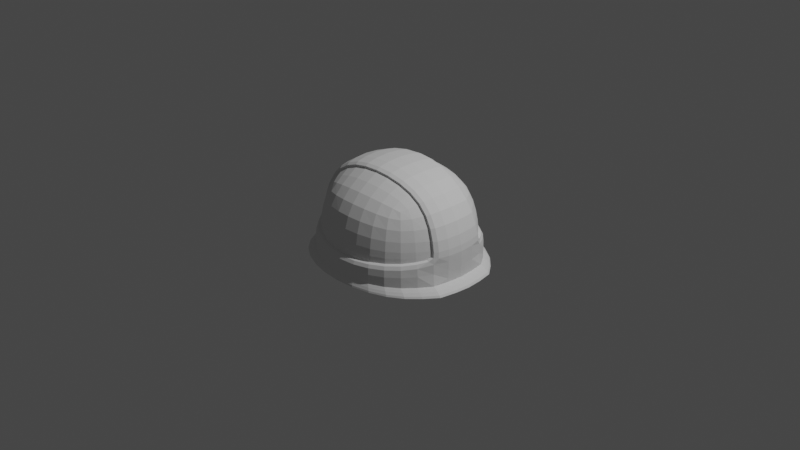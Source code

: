 # Source: hardhat.blend  (saved by Blender 3.1.7; exported with 4.5.12 LTS)
import bpy
from mathutils import Matrix  # noqa: F401  (used for matrix-valued properties, if any)

bpy.ops.wm.read_factory_settings(use_empty=True)
scene = bpy.context.scene
scene.name = 'Scene'

# ---- collections
col_collection = bpy.data.collections.new('Collection'); scene.collection.children.link(col_collection)

# ---- world
world_world = bpy.data.worlds.new('World'); scene.world = world_world
world_world.use_nodes = True; world_world.node_tree.nodes.clear()
_N = world_world.node_tree.nodes; _L = world_world.node_tree.links
n0 = _N.new('ShaderNodeOutputWorld'); n0.name = 'World Output'; n0.location = (300, 300)
n1 = _N.new('ShaderNodeBackground'); n1.name = 'Background'; n1.location = (10, 300)
n1.inputs[0].default_value = (0.05088, 0.05088, 0.05088, 1.0)
_L.new(n1.outputs[0], n0.inputs[0])
n0.is_active_output = True
world_world.color = (0.05088, 0.05088, 0.05088)
world_world.use_sun_shadow = False
world_world.sun_shadow_jitter_overblur = 0.0

# ---- cameras
cam_camera = bpy.data.cameras.new('Camera')
cam_camera.clip_end = 100.0
cam_camera.ortho_scale = 7.314

# ---- lights
light_light = bpy.data.lights.new('Light', 'POINT')
light_light.transmission_factor = 0.0
light_light.energy = 1000.0
light_light.shadow_soft_size = 0.1
light_light.shadow_maximum_resolution = 0.006
light_light.use_absolute_resolution = True

# ---- meshes
me_cube_001 = bpy.data.meshes.new('Cube.001')
me_cube_001.from_pydata([(-0.5, -0.5, 0.5), (-0.5, 0.5, 0.5), (0.5, -0.5, 0.5), (0.5, 0.5, 0.5), (-0.6124, -0.6124, -0.4155), (-0.6096, -0.6096, -1.863e-09), (-0.5729, -0.5729, 0.2966), (-0.5729, -0.2966, 0.5729), (0.6102, -0.6102, -0.1142), (-0.5729, 0.2966, 0.5729), (-0.5729, 0.5729, 0.2966), (-0.6096, 0.6096, -2.794e-09), (-0.6124, 0.6124, -0.4155), (-0.2966, 0.5729, 0.5729), (-5.588e-09, 0.6096, 0.6096), (0.2966, 0.5729, 0.5729), (0.5729, 0.5729, 0.2966), (0.6096, 0.6096, -2.794e-09), (0.6124, 0.6124, -0.4155), (0.5729, 0.2966, 0.5729), (0.5729, -0.2966, 0.5729), (0.5729, -0.2966, 0.5729), (0.5729, -0.5729, 0.2966), (0.6096, -0.6096, -2.794e-09), (0.6124, -0.6124, -0.4155), (0.2966, -0.5729, 0.5729), (-9.313e-10, -0.6096, 0.6096), (-0.2966, -0.5729, 0.5729), (-0.7792, -0.3379, -0.4155), (-0.7818, -0.3331, -5.588e-09), (-0.729, -0.3162, 0.3162), (-0.8357, 5.13e-10, -0.4155), (0.6102, -0.6102, -0.1142), (0.5729, 0.2966, 0.5729), (-0.7792, 0.3379, -0.4155), (-0.7818, 0.3331, 1.118e-08), (-0.729, 0.3162, 0.3162), (-0.3379, 0.7792, -0.4155), (-0.3331, 0.7818, -9.313e-09), (-0.3162, 0.729, 0.3162), (2.713e-08, 0.8357, -0.4155), (9.313e-09, 0.8395, 4.657e-09), (-5.588e-09, 0.7818, 0.3331), (0.3379, 0.7792, -0.4155), (0.3331, 0.7818, 7.451e-09), (0.3162, 0.729, 0.3162), (0.7792, 0.3379, -0.4155), (0.7818, 0.3331, -9.313e-09), (0.729, 0.3162, 0.3162), (0.8357, -3.134e-08, -0.4155), (0.6124, 0.6124, -0.3155), (0.6102, 0.6102, -0.1142), (0.7792, -0.3379, -0.4155), (0.7818, -0.3331, 7.451e-09), (0.729, -0.3162, 0.3162), (0.3379, -0.7792, -0.4155), (0.3331, -0.7818, -9.313e-09), (0.3162, -0.729, 0.3162), (-2.662e-08, -0.8357, -0.4155), (-9.313e-09, -0.8395, 4.657e-09), (5.588e-09, -0.7818, 0.3331), (-0.3379, -0.7792, -0.4155), (-0.3331, -0.7818, 7.451e-09), (-0.3162, -0.729, 0.3162), (0.3162, 0.3162, 0.729), (1.118e-08, 0.3331, 0.7818), (-0.3162, 0.3162, 0.729), (-0.6124, 0.6124, -0.3155), (-0.6102, 0.6102, -0.1142), (-0.5729, 0.2966, 0.5729), (0.3162, -0.3162, 0.729), (-1.676e-08, -0.3331, 0.7818), (-0.3162, -0.3162, 0.729), (-0.6102, -0.6102, -0.1142), (-0.6102, 0.6102, -0.1142), (0.6102, 0.6102, -0.1142), (0.6102, -0.6102, -0.1142), (-0.7813, -0.3342, -0.06902), (0.5729, -0.2966, 0.5729), (-0.7813, 0.3342, -0.06902), (-0.3342, 0.7813, -0.1462), (1.321e-08, 0.8387, -0.1688), (0.3342, 0.7813, -0.1462), (0.7813, 0.3342, -0.06902), (-0.5729, -0.2966, 0.5729), (0.7813, -0.3342, -0.06902), (0.3342, -0.7813, -0.1462), (-1.31e-08, -0.8387, -0.1688), (-0.3342, -0.7813, -0.1462), (-0.4423, -0.4423, 0.4423), (-0.4423, 0.4423, 0.4423), (0.4423, -0.4423, 0.4423), (0.4423, 0.4423, 0.4423), (-0.5417, -0.5416, -0.4163), (-0.5391, -0.5391, -0.008748), (-0.5058, -0.5058, 0.2651), (-0.5058, -0.2651, 0.5058), (-0.5389, -8.545e-09, 0.5389), (-0.5058, 0.2651, 0.5058), (-0.5058, 0.5058, 0.2651), (-0.5391, 0.5391, -0.008748), (-0.5417, 0.5416, -0.4163), (-0.2651, 0.5058, 0.5058), (-9.133e-09, 0.5389, 0.5389), (0.2651, 0.5058, 0.5058), (0.5058, 0.5058, 0.2651), (0.5391, 0.5391, -0.008749), (0.5417, 0.5416, -0.4163), (0.5058, 0.2651, 0.5058), (0.5389, -2.369e-09, 0.5389), (0.5058, -0.2651, 0.5058), (0.5058, -0.5058, 0.2651), (0.5391, -0.5391, -0.008748), (0.5417, -0.5416, -0.4163), (0.2651, -0.5058, 0.5058), (5.881e-10, -0.5389, 0.5389), (-0.2651, -0.5058, 0.5058), (-0.6857, -0.3026, -0.4155), (-0.6887, -0.2978, -0.008432), (-0.641, -0.2825, 0.2825), (-0.7357, 9.161e-09, -0.4146), (-0.7398, -1.368e-09, -0.008115), (-0.6884, 9.224e-10, 0.2975), (-0.6857, 0.3026, -0.4155), (-0.6887, 0.2978, -0.008432), (-0.641, 0.2825, 0.2825), (-0.3025, 0.6857, -0.4153), (-0.2977, 0.6887, -0.008523), (-0.2825, 0.641, 0.2825), (2.713e-08, 0.7357, -0.4141), (6.874e-09, 0.7399, -0.008365), (-7.09e-09, 0.6884, 0.2975), (0.3025, 0.6857, -0.4153), (0.2977, 0.6887, -0.008523), (0.2825, 0.641, 0.2825), (0.6857, 0.3026, -0.4155), (0.6887, 0.2978, -0.008432), (0.641, 0.2825, 0.2825), (0.7357, -3.807e-08, -0.4146), (0.7398, -1.304e-08, -0.008115), (0.6884, 4.086e-09, 0.2975), (0.6857, -0.3026, -0.4155), (0.6887, -0.2978, -0.008432), (0.641, -0.2825, 0.2825), (0.3025, -0.6857, -0.4153), (0.2977, -0.6887, -0.008523), (0.2825, -0.641, 0.2825), (-2.278e-08, -0.7357, -0.4141), (-6.874e-09, -0.7399, -0.008365), (8.593e-09, -0.6884, 0.2975), (-0.3025, -0.6857, -0.4153), (-0.2977, -0.6887, -0.008523), (-0.2825, -0.641, 0.2825), (0.2825, 0.2825, 0.641), (8.672e-09, 0.2975, 0.6884), (-0.2825, 0.2825, 0.641), (0.2975, -2.242e-08, 0.6884), (-4.914e-09, -1.397e-08, 0.7395), (-0.2975, 1.863e-09, 0.6884), (0.2825, -0.2825, 0.641), (-2.227e-08, -0.2975, 0.6884), (-0.2825, -0.2825, 0.641), (-0.5395, -0.5395, -0.1148), (-0.5395, 0.5395, -0.1148), (0.5395, 0.5395, -0.1148), (0.5395, -0.5395, -0.1148), (-0.6877, -0.2988, -0.06888), (-0.7387, -6.849e-10, -0.06812), (-0.6877, 0.2988, -0.06888), (-0.2989, 0.6877, -0.1461), (1.466e-08, 0.7387, -0.1678), (0.2989, 0.6877, -0.1461), (0.6877, 0.2988, -0.06888), (0.7387, -2.041e-08, -0.06812), (0.6877, -0.2988, -0.06888), (0.2989, -0.6877, -0.1461), (-1.262e-08, -0.7387, -0.1678), (-0.2989, -0.6877, -0.1461), (-0.5729, -0.2966, 0.5729), (0.6102, -0.6102, -0.1142), (-0.5729, 0.2966, 0.5729), (-0.6102, 0.6102, -0.1142), (-0.6124, 0.6124, -0.3155), (0.6102, 0.6102, -0.1142), (0.6124, 0.6124, -0.3155), (0.5729, 0.2966, 0.5729), (0.5729, -0.2966, 0.5729), (0.5729, -0.2966, 0.5729), (0.6102, -0.6102, -0.1142), (0.6124, -0.6124, -0.3155), (-0.7813, -0.3342, -0.06902), (-0.7818, -0.3331, -5.588e-09), (-0.729, -0.3162, 0.3162), (-0.7792, -0.3379, -0.3155), (-0.8357, 5.13e-10, -0.4155), (0.5729, 0.2966, 0.5729), (0.6124, 0.6124, -0.3155), (-0.7792, 0.3379, -0.4155), (-0.7818, 0.3331, 1.118e-08), (-0.729, 0.3162, 0.3162), (-0.7813, 0.3342, -0.06902), (-0.6124, -0.6124, -0.3155), (-0.3379, 0.7792, -0.3155), (2.713e-08, 0.8357, -0.3155), (0.3379, 0.7792, -0.3155), (0.7813, 0.3342, -0.06902), (0.7818, 0.3331, -9.313e-09), (0.729, 0.3162, 0.3162), (0.7792, 0.3379, -0.3155), (0.8357, -3.134e-08, -0.3155), (0.6102, 0.6102, -0.1142), (-0.6124, 0.6124, -0.3155), (-0.6102, 0.6102, -0.1142), (0.7792, -0.3379, -0.3155), (0.7818, -0.3331, 7.451e-09), (0.729, -0.3162, 0.3162), (0.7813, -0.3342, -0.06902), (0.3379, -0.7792, -0.3155), (-2.662e-08, -0.8357, -0.3155), (-0.3379, -0.7792, -0.3155), (0.3162, 0.3162, 0.729), (1.118e-08, 0.3331, 0.7818), (-0.3162, 0.3162, 0.729), (-0.5729, 0.2966, 0.5729), (-0.5729, -0.2966, 0.5729), (0.3162, -0.3162, 0.729), (-1.676e-08, -0.3331, 0.7818), (-0.3162, -0.3162, 0.729), (-0.6102, -0.6102, -0.1142), (-0.3342, 0.7813, -0.1462), (1.321e-08, 0.8387, -0.1688), (0.3342, 0.7813, -0.1462), (0.3342, -0.7813, -0.1462), (-1.31e-08, -0.8387, -0.1688), (-0.3342, -0.7813, -0.1462), (0.6124, -0.6124, -0.3155), (-0.7813, -0.3342, -0.06902), (-0.7818, -0.3331, -5.588e-09), (-0.729, -0.3162, 0.3162), (-0.7792, -0.3379, -0.3155), (-0.8357, 5.13e-10, -0.4155), (0.5729, 0.2966, 0.5729), (0.6124, 0.6124, -0.4155), (-0.7792, 0.3379, -0.4155), (-0.7818, 0.3331, 1.118e-08), (-0.729, 0.3162, 0.3162), (-0.7813, 0.3342, -0.06902), (-0.6124, -0.6124, -0.3155), (-0.3379, 0.7792, -0.3155), (2.713e-08, 0.8357, -0.3155), (0.3379, 0.7792, -0.3155), (0.7813, 0.3342, -0.06902), (0.7818, 0.3331, -9.313e-09), (0.729, 0.3162, 0.3162), (0.7792, 0.3379, -0.3155), (0.8357, -3.134e-08, -0.3155), (0.6102, 0.6102, -0.1142), (-0.6124, 0.6124, -0.4155), (-0.6102, 0.6102, -0.1142), (0.7792, -0.3379, -0.3155), (0.7818, -0.3331, 7.451e-09), (0.729, -0.3162, 0.3162), (0.7813, -0.3342, -0.06902), (0.3379, -0.7792, -0.3155), (-2.662e-08, -0.8357, -0.3155), (-0.3379, -0.7792, -0.3155), (0.3162, 0.3162, 0.729), (1.118e-08, 0.3331, 0.7818), (-0.3162, 0.3162, 0.729), (-0.5729, 0.2966, 0.5729), (-0.5729, -0.2966, 0.5729), (0.3162, -0.3162, 0.729), (-1.676e-08, -0.3331, 0.7818), (-0.3162, -0.3162, 0.729), (-0.6102, -0.6102, -0.1142), (-0.3342, 0.7813, -0.1462), (1.321e-08, 0.8387, -0.1688), (0.3342, 0.7813, -0.1462), (0.3342, -0.7813, -0.1462), (-1.31e-08, -0.8387, -0.1688), (-0.3342, -0.7813, -0.1462), (0.6124, -0.6124, -0.3155), (-0.7813, -0.3342, -0.06902), (-0.7818, -0.3331, -5.588e-09), (-0.729, -0.3162, 0.3162), (-0.7792, -0.3379, -0.3155), (-0.8357, 5.13e-10, -0.4155), (-0.7792, 0.3379, -0.4155), (-0.7818, 0.3331, 1.118e-08), (-0.729, 0.3162, 0.3162), (-0.7813, 0.3342, -0.06902), (-0.6124, -0.6124, -0.3155), (-0.3379, 0.7792, -0.3155), (2.713e-08, 0.8357, -0.3155), (0.3379, 0.7792, -0.3155), (0.7813, 0.3342, -0.06902), (0.7818, 0.3331, -9.313e-09), (0.729, 0.3162, 0.3162), (0.7792, 0.3379, -0.3155), (0.8357, -3.134e-08, -0.3155), (0.7792, -0.3379, -0.3155), (0.7818, -0.3331, 7.451e-09), (0.729, -0.3162, 0.3162), (0.7813, -0.3342, -0.06902), (0.3379, -0.7792, -0.3155), (-2.662e-08, -0.8357, -0.3155), (-0.3379, -0.7792, -0.3155), (0.3162, 0.3162, 0.729), (1.118e-08, 0.3331, 0.7818), (-0.3162, 0.3162, 0.729), (0.3162, -0.3162, 0.729), (-1.676e-08, -0.3331, 0.7818), (-0.3162, -0.3162, 0.729), (-0.6102, -0.6102, -0.1142), (-0.3342, 0.7813, -0.1462), (1.321e-08, 0.8387, -0.1688), (0.3342, 0.7813, -0.1462), (0.3342, -0.7813, -0.1462), (-1.31e-08, -0.8387, -0.1688), (-0.3342, -0.7813, -0.1462), (0.6124, -0.6124, -0.4155), (-0.7813, -0.3342, -0.06902), (-0.7818, -0.3331, -5.588e-09), (-0.729, -0.3162, 0.3162), (-0.7792, -0.3379, -0.4155), (-0.8357, 5.13e-10, -0.4155), (-0.7792, 0.3379, -0.4155), (-0.7818, 0.3331, 1.118e-08), (-0.729, 0.3162, 0.3162), (-0.7813, 0.3342, -0.06902), (-0.6124, -0.6124, -0.4155), (-0.3379, 0.7792, -0.4155), (2.713e-08, 0.8357, -0.4155), (0.3379, 0.7792, -0.4155), (0.7813, 0.3342, -0.06902), (0.7818, 0.3331, -9.313e-09), (0.729, 0.3162, 0.3162), (0.7792, 0.3379, -0.4155), (0.8357, -3.134e-08, -0.4155), (0.7792, -0.3379, -0.4155), (0.7818, -0.3331, 7.451e-09), (0.729, -0.3162, 0.3162), (0.7813, -0.3342, -0.06902), (0.3379, -0.7792, -0.4155), (-2.662e-08, -0.8357, -0.4155), (-0.3379, -0.7792, -0.4155), (0.3162, 0.3162, 0.729), (1.118e-08, 0.3331, 0.7818), (-0.3162, 0.3162, 0.729), (0.3162, -0.3162, 0.729), (-1.676e-08, -0.3331, 0.7818), (-0.3162, -0.3162, 0.729), (-0.6102, -0.6102, -0.1142), (-0.3342, 0.7813, -0.1462), (1.321e-08, 0.8387, -0.1688), (0.3342, 0.7813, -0.1462), (0.3342, -0.7813, -0.1462), (-1.31e-08, -0.8387, -0.1688), (-0.3342, -0.7813, -0.1462), (-0.6147, -0.3183, 0.6079), (-0.654, -6.111e-09, 0.6472), (-0.6147, 0.3183, 0.6079), (-0.6547, 0.6547, -0.1293), (-0.657, 0.657, -0.4453), (0.6547, 0.6547, -0.1293), (0.657, 0.657, -0.4453), (0.6147, 0.3183, 0.6079), (0.654, -1.115e-09, 0.6472), (0.6147, -0.3183, 0.6079), (0.6547, -0.6547, -0.1293), (0.657, -0.657, -0.4453), (-0.8382, -0.3585, -0.08082), (-0.8388, -0.3574, -0.006773), (-0.7821, -0.3392, 0.3324), (-0.836, -0.3626, -0.4453), (-0.8966, 1.434e-09, -0.4453), (-0.9007, -1.211e-08, -0.006773), (-0.8388, -5.112e-09, 0.3506), (-0.8998, -9.144e-09, -0.08082), (-0.836, 0.3626, -0.4453), (-0.8388, 0.3574, -0.006773), (-0.7821, 0.3392, 0.3324), (-0.8382, 0.3585, -0.08082), (-0.657, -0.657, -0.4453), (-0.3626, 0.836, -0.4453), (3.08e-08, 0.8966, -0.4453), (0.3626, 0.836, -0.4453), (0.8382, 0.3585, -0.08082), (0.8388, 0.3574, -0.006773), (0.7821, 0.3392, 0.3324), (0.836, 0.3626, -0.4453), (0.8966, -3.274e-08, -0.4453), (0.9007, -1.311e-08, -0.006773), (0.8388, 6.879e-09, 0.3506), (0.8998, -1.74e-08, -0.08082), (0.836, -0.3626, -0.4453), (0.8388, -0.3574, -0.006773), (0.7821, -0.3392, 0.3324), (0.8382, -0.3585, -0.08082), (0.3626, -0.836, -0.4453), (-2.687e-08, -0.8966, -0.4453), (-0.3626, -0.836, -0.4453), (0.3392, 0.3392, 0.7753), (1.368e-08, 0.3574, 0.832), (-0.3392, 0.3392, 0.7753), (0.3574, -2.21e-08, 0.832), (6.943e-10, -1.41e-08, 0.8939), (-0.3574, 2.882e-09, 0.832), (0.3392, -0.3392, 0.7753), (-1.629e-08, -0.3574, 0.832), (-0.3392, -0.3392, 0.7753), (-0.6547, -0.6547, -0.1293), (-0.3585, 0.8382, -0.1636), (1.587e-08, 0.8998, -0.1878), (0.3585, 0.8382, -0.1636), (0.3585, -0.8382, -0.1636), (-1.236e-08, -0.8998, -0.1878), (-0.3585, -0.8382, -0.1636), (-0.6567, 0.6567, -0.4058), (0.6567, 0.6567, -0.4058), (0.6567, -0.6567, -0.4058), (-0.6567, -0.6567, -0.4058), (-0.8363, -0.3621, -0.3997), (-0.897, 1.117e-10, -0.3997), (-0.8363, 0.3621, -0.3997), (-0.3621, 0.8363, -0.4101), (2.894e-08, 0.897, -0.4131), (0.3621, 0.8363, -0.4101), (0.8363, 0.3621, -0.3997), (0.897, -3.082e-08, -0.3997), (0.8363, -0.3621, -0.3997), (0.3621, -0.8363, -0.4101), (-2.505e-08, -0.897, -0.4131), (-0.3621, -0.8363, -0.4101), (-0.6567, 0.6567, -0.4058), (-0.657, 0.657, -0.4453), (0.6567, 0.6567, -0.4058), (0.657, 0.657, -0.4453), (0.6567, -0.6567, -0.4058), (0.657, -0.657, -0.4453), (-0.836, -0.3626, -0.4453), (-0.8966, 1.434e-09, -0.4453), (-0.836, 0.3626, -0.4453), (-0.657, -0.657, -0.4453), (-0.3626, 0.836, -0.4453), (3.08e-08, 0.8966, -0.4453), (0.3626, 0.836, -0.4453), (0.836, 0.3626, -0.4453), (0.836, -0.3626, -0.4453), (0.3626, -0.836, -0.4453), (-2.687e-08, -0.8966, -0.4453), (-0.3626, -0.836, -0.4453), (-0.6567, -0.6567, -0.4058), (-0.8363, -0.3621, -0.3997), (-0.897, 1.117e-10, -0.3997), (-0.8363, 0.3621, -0.3997), (-0.3621, 0.8363, -0.4101), (2.894e-08, 0.897, -0.4131), (0.3621, 0.8363, -0.4101), (0.8363, 0.3621, -0.3997), (0.8363, -0.3621, -0.3997), (0.3621, -0.8363, -0.4101), (-2.505e-08, -0.897, -0.4131), (-0.3621, -0.8363, -0.4101), (0.836, 0.3626, -0.4453), (0.8966, -3.274e-08, -0.4453), (0.836, -0.3626, -0.4453), (0.8363, 0.3621, -0.3997), (0.897, -3.082e-08, -0.3997), (0.8363, -0.3621, -0.3997), (-0.6567, 0.6567, -0.4058), (-0.657, 0.657, -0.4453), (0.6567, 0.6567, -0.4058), (0.657, 0.657, -0.4453), (0.6567, -0.6567, -0.4058), (0.657, -0.657, -0.4453), (-0.836, -0.3626, -0.4453), (-0.8966, 1.434e-09, -0.4453), (-0.836, 0.3626, -0.4453), (-0.657, -0.657, -0.4453), (-0.3626, 0.836, -0.4453), (3.08e-08, 0.8966, -0.4453), (0.3626, 0.836, -0.4453), (0.836, 0.3626, -0.4453), (0.836, -0.3626, -0.4453), (0.3626, -0.836, -0.4453), (-2.687e-08, -0.8966, -0.4453), (-0.3626, -0.836, -0.4453), (-0.6567, -0.6567, -0.4058), (-0.8363, -0.3621, -0.3997), (-0.897, 1.117e-10, -0.3997), (-0.8363, 0.3621, -0.3997), (-0.3621, 0.8363, -0.4101), (2.894e-08, 0.897, -0.4131), (0.3621, 0.8363, -0.4101), (0.8363, 0.3621, -0.3997), (0.8363, -0.3621, -0.3997), (0.3621, -0.8363, -0.4101), (-2.505e-08, -0.897, -0.4131), (-0.3621, -0.8363, -0.4101), (0.836, 0.3626, -0.4426), (0.8966, -6.06e-08, -0.4426), (0.836, -0.3626, -0.4426), (0.8363, 0.3621, -0.397), (0.897, -5.868e-08, -0.397), (0.8363, -0.3621, -0.397), (-0.6567, 0.6567, -0.4031), (-0.657, 0.657, -0.4426), (0.6567, 0.6567, -0.4031), (0.657, 0.657, -0.4426), (0.6567, -0.6567, -0.4031), (0.657, -0.657, -0.4426), (-0.836, -0.3626, -0.4426), (-0.8966, -2.642e-08, -0.4426), (-0.836, 0.3626, -0.4426), (-0.657, -0.657, -0.4426), (-0.3626, 0.836, -0.4426), (5.866e-08, 0.8966, -0.4426), (0.3626, 0.836, -0.4426), (0.836, 0.3626, -0.4426), (0.836, -0.3626, -0.4426), (0.3626, -0.836, -0.4426), (9.863e-10, -0.8966, -0.4426), (-0.3626, -0.836, -0.4426), (-0.6567, -0.6567, -0.4031), (-0.8363, -0.3621, -0.397), (-0.897, -2.774e-08, -0.397), (-0.8363, 0.3621, -0.397), (-0.3621, 0.8363, -0.4074), (5.679e-08, 0.897, -0.4104), (0.3621, 0.8363, -0.4074), (0.8363, 0.3621, -0.397), (0.8363, -0.3621, -0.397), (0.3621, -0.8363, -0.4074), (2.8e-09, -0.897, -0.4104), (-0.3621, -0.8363, -0.4074), (0.836, 0.3626, -0.4426), (0.8966, -6.06e-08, -0.4426), (0.836, -0.3626, -0.4426), (0.8363, 0.3621, -0.397), (0.897, -5.868e-08, -0.397), (0.8363, -0.3621, -0.397), (-0.6567, 0.6567, -0.4031), (-0.657, 0.657, -0.4426), (0.6567, 0.6567, -0.4031), (0.657, 0.657, -0.4426), (0.6567, -0.6567, -0.4031), (0.657, -0.657, -0.4426), (-0.836, -0.3626, -0.4426), (-0.8966, -2.642e-08, -0.4426), (-0.836, 0.3626, -0.4426), (-0.657, -0.657, -0.4426), (-0.3626, 0.836, -0.4426), (5.866e-08, 0.8966, -0.4426), (0.3626, 0.836, -0.4426), (0.836, 0.3626, -0.4426), (0.836, -0.3626, -0.4426), (0.3626, -0.836, -0.4426), (9.863e-10, -0.8966, -0.4426), (-0.3626, -0.836, -0.4426), (-0.6567, -0.6567, -0.4031), (-0.8363, -0.3621, -0.397), (-0.897, -2.774e-08, -0.397), (-0.8363, 0.3621, -0.397), (-0.3621, 0.8363, -0.4074), (5.679e-08, 0.897, -0.4104), (0.3621, 0.8363, -0.4074), (0.8363, 0.3621, -0.397), (0.8363, -0.3621, -0.397), (0.3621, -0.8363, -0.4074), (2.8e-09, -0.897, -0.4104), (-0.3621, -0.8363, -0.4074), (0.9426, 0.3774, -0.5216), (1.012, -6.192e-08, -0.5216), (0.9426, -0.3774, -0.5216), (0.9429, 0.3769, -0.4742), (1.012, -5.993e-08, -0.4742), (0.9429, -0.3769, -0.4742), (-0.7643, 0.6836, -0.4805), (-0.7646, 0.6839, -0.5216), (0.7376, 0.6836, -0.4805), (0.738, 0.6839, -0.5216), (0.7376, -0.6836, -0.4805), (0.738, -0.6839, -0.5216), (-0.9693, -0.3774, -0.5216), (-1.039, -2.635e-08, -0.5216), (-0.9693, 0.3774, -0.5216), (-0.7646, -0.6839, -0.5216), (-0.4279, 0.8702, -0.5216), (-0.01333, 0.9333, -0.5216), (0.4012, 0.8702, -0.5216), (0.9426, 0.3774, -0.5216), (0.9426, -0.3774, -0.5216), (0.4012, -0.8702, -0.5216), (-0.01333, -0.9333, -0.5216), (-0.4279, -0.8702, -0.5216), (-0.7643, -0.6836, -0.4805), (-0.9696, -0.3769, -0.4742), (-1.039, -2.773e-08, -0.4742), (-0.9696, 0.3769, -0.4742), (-0.4273, 0.8705, -0.4849), (-0.01333, 0.9337, -0.4881), (0.4007, 0.8705, -0.4849), (0.9429, 0.3769, -0.4742), (0.9429, -0.3769, -0.4742), (0.4007, -0.8705, -0.4849), (-0.01333, -0.9337, -0.4881), (-0.4273, -0.8705, -0.4849)], [(464, 467), (483, 495)], [(74, 80, 229, 181), (28, 4, 201, 193), (53, 85, 216, 214), (58, 55, 217, 218), (73, 5, 29, 77), (5, 6, 30, 29), (6, 0, 7, 30), (82, 75, 183, 231), (70, 21, 187, 225), (36, 9, 1, 10), (35, 36, 10, 11), (79, 35, 11, 74), (80, 38, 41, 81), (38, 39, 42, 41), (81, 41, 44, 82), (41, 42, 45, 44), (74, 11, 38, 80), (11, 10, 39, 38), (10, 1, 13, 39), (39, 13, 14, 42), (42, 14, 15, 45), (45, 15, 3, 16), (44, 45, 16, 17), (82, 44, 17, 75), (36, 35, 198, 199), (35, 79, 200, 198), (40, 37, 202, 203), (52, 49, 209, 213), (75, 17, 47, 83), (17, 16, 48, 47), (16, 3, 19, 48), (24, 52, 213, 189), (75, 83, 205, 183), (54, 21, 2, 22), (53, 54, 22, 23), (85, 53, 23, 76), (86, 56, 59, 87), (56, 57, 60, 59), (87, 59, 62, 88), (59, 60, 63, 62), (76, 23, 56, 86), (23, 22, 57, 56), (22, 2, 25, 57), (57, 25, 26, 60), (60, 26, 27, 63), (63, 27, 0, 6), (62, 63, 6, 5), (88, 62, 5, 73), (55, 24, 189, 217), (85, 76, 188, 216), (7, 72, 227, 178), (34, 31, 194, 197), (3, 15, 64, 19), (15, 14, 65, 64), (14, 13, 66, 65), (13, 1, 9, 66), (12, 34, 197, 182), (86, 87, 233, 232), (72, 7, 0, 27), (71, 72, 27, 26), (70, 71, 26, 25), (21, 70, 25, 2), (37, 12, 182, 202), (21, 54, 215, 187), (87, 88, 234, 233), (66, 9, 180, 222), (65, 66, 222, 221), (76, 86, 232, 188), (49, 46, 208, 209), (9, 36, 199, 180), (64, 65, 221, 220), (48, 19, 185, 207), (88, 73, 228, 234), (61, 58, 218, 219), (73, 77, 190, 228), (47, 48, 207, 206), (4, 61, 219, 201), (31, 28, 193, 194), (79, 74, 181, 200), (83, 47, 206, 205), (166, 167, 121, 118), (118, 121, 122, 119), (167, 168, 124, 121), (121, 124, 125, 122), (162, 166, 118, 94), (94, 118, 119, 95), (95, 119, 96, 89), (119, 122, 97, 96), (122, 125, 98, 97), (125, 99, 90, 98), (124, 100, 99, 125), (168, 163, 100, 124), (169, 170, 130, 127), (127, 130, 131, 128), (170, 171, 133, 130), (130, 133, 134, 131), (163, 169, 127, 100), (100, 127, 128, 99), (99, 128, 102, 90), (128, 131, 103, 102), (131, 134, 104, 103), (134, 105, 92, 104), (133, 106, 105, 134), (171, 164, 106, 133), (172, 173, 139, 136), (136, 139, 140, 137), (173, 174, 142, 139), (139, 142, 143, 140), (164, 172, 136, 106), (106, 136, 137, 105), (105, 137, 108, 92), (137, 140, 109, 108), (140, 143, 110, 109), (143, 111, 91, 110), (142, 112, 111, 143), (174, 165, 112, 142), (175, 176, 148, 145), (145, 148, 149, 146), (176, 177, 151, 148), (148, 151, 152, 149), (165, 175, 145, 112), (112, 145, 146, 111), (111, 146, 114, 91), (146, 149, 115, 114), (149, 152, 116, 115), (152, 95, 89, 116), (151, 94, 95, 152), (177, 162, 94, 151), (153, 156, 157, 154), (154, 157, 158, 155), (156, 159, 160, 157), (157, 160, 161, 158), (92, 108, 153, 104), (104, 153, 154, 103), (103, 154, 155, 102), (102, 155, 98, 90), (155, 158, 97, 98), (158, 161, 96, 97), (161, 116, 89, 96), (160, 115, 116, 161), (159, 114, 115, 160), (110, 91, 114, 159), (109, 110, 159, 156), (108, 109, 156, 153), (150, 93, 162, 177), (113, 144, 175, 165), (147, 150, 177, 176), (144, 147, 176, 175), (141, 113, 165, 174), (107, 135, 172, 164), (138, 141, 174, 173), (135, 138, 173, 172), (132, 107, 164, 171), (101, 126, 169, 163), (129, 132, 171, 170), (126, 129, 170, 169), (123, 101, 163, 168), (93, 117, 166, 162), (120, 123, 168, 167), (117, 120, 167, 166), (28, 31, 120, 117), (31, 34, 123, 120), (4, 28, 117, 93), (34, 12, 101, 123), (37, 40, 129, 126), (40, 43, 132, 129), (12, 37, 126, 101), (43, 18, 107, 132), (46, 49, 138, 135), (49, 52, 141, 138), (18, 46, 135, 107), (52, 24, 113, 141), (55, 58, 147, 144), (58, 61, 150, 147), (24, 55, 144, 113), (61, 4, 93, 150), (230, 231, 277, 276), (178, 227, 273, 84), (194, 193, 239, 240), (220, 221, 267, 266), (180, 199, 245, 69), (181, 229, 275, 68), (213, 209, 255, 259), (191, 192, 238, 237), (201, 219, 265, 247), (231, 183, 51, 277), (222, 180, 69, 268), (190, 191, 237, 236), (217, 189, 235, 263), (192, 178, 84, 238), (227, 226, 272, 273), (219, 218, 264, 265), (193, 201, 247, 239), (226, 225, 271, 272), (218, 217, 263, 264), (199, 198, 244, 245), (183, 205, 251, 51), (189, 213, 259, 235), (198, 200, 246, 244), (216, 188, 8, 262), (209, 208, 254, 255), (187, 215, 261, 20), (232, 233, 279, 278), (206, 207, 253, 252), (233, 234, 280, 279), (205, 206, 252, 251), (207, 185, 33, 253), (197, 194, 240, 243), (188, 232, 278, 8), (184, 204, 250, 50), (208, 184, 50, 254), (234, 228, 274, 280), (54, 53, 214, 215), (19, 64, 220, 185), (81, 82, 231, 230), (77, 29, 191, 190), (71, 70, 225, 226), (46, 18, 184, 208), (18, 43, 204, 184), (80, 81, 230, 229), (29, 30, 192, 191), (72, 71, 226, 227), (43, 40, 203, 204), (30, 7, 178, 192), (277, 51, 210, 316), (268, 69, 223, 309), (236, 237, 283, 282), (263, 235, 281, 304), (238, 84, 224, 284), (273, 272, 311, 312), (265, 264, 305, 306), (239, 247, 291, 285), (272, 271, 310, 311), (264, 263, 304, 305), (245, 244, 288, 289), (51, 251, 295, 210), (235, 259, 300, 281), (244, 246, 290, 288), (262, 8, 179, 303), (255, 254, 298, 299), (20, 261, 302, 186), (278, 279, 318, 317), (252, 253, 297, 296), (279, 280, 319, 318), (251, 252, 296, 295), (253, 33, 195, 297), (243, 240, 286, 287), (8, 278, 317, 179), (50, 250, 294, 196), (254, 50, 196, 298), (280, 274, 313, 319), (248, 67, 211, 292), (274, 236, 282, 313), (33, 266, 307, 195), (261, 260, 301, 302), (250, 249, 293, 294), (246, 68, 212, 290), (260, 262, 303, 301), (249, 248, 292, 293), (275, 276, 315, 314), (182, 197, 243, 67), (221, 222, 268, 267), (225, 187, 20, 271), (229, 230, 276, 275), (203, 202, 248, 249), (214, 216, 262, 260), (200, 181, 68, 246), (204, 203, 249, 250), (215, 214, 260, 261), (185, 220, 266, 33), (228, 190, 236, 274), (202, 182, 67, 248), (305, 304, 343, 344), (289, 288, 327, 328), (210, 295, 334, 256), (281, 300, 339, 320), (288, 290, 329, 327), (303, 179, 32, 342), (299, 298, 337, 338), (186, 302, 341, 78), (317, 318, 357, 356), (296, 297, 336, 335), (318, 319, 358, 357), (295, 296, 335, 334), (297, 195, 241, 336), (287, 286, 325, 326), (179, 317, 356, 32), (196, 294, 333, 242), (298, 196, 242, 337), (319, 313, 352, 358), (292, 211, 257, 331), (313, 282, 321, 352), (195, 307, 346, 241), (302, 301, 340, 341), (294, 293, 332, 333), (290, 212, 258, 329), (301, 303, 342, 340), (293, 292, 331, 332), (314, 315, 354, 353), (310, 186, 78, 349), (308, 309, 348, 347), (211, 287, 326, 257), (315, 316, 355, 354), (224, 312, 351, 270), (286, 285, 324, 325), (307, 308, 347, 346), (223, 289, 328, 269), (212, 314, 353, 258), (247, 265, 306, 291), (237, 238, 284, 283), (259, 255, 299, 300), (68, 275, 314, 212), (69, 245, 289, 223), (266, 267, 308, 307), (240, 239, 285, 286), (84, 273, 312, 224), (276, 277, 316, 315), (67, 243, 287, 211), (267, 268, 309, 308), (271, 20, 186, 310), (346, 347, 403, 402), (269, 328, 381, 361), (258, 353, 412, 362), (339, 338, 391, 395), (322, 323, 373, 372), (330, 345, 401, 383), (355, 256, 364, 414), (348, 269, 361, 404), (321, 322, 372, 371), (343, 320, 370, 399), (323, 270, 359, 373), (351, 350, 409, 410), (345, 344, 400, 401), (324, 330, 383, 374), (350, 349, 408, 409), (344, 343, 399, 400), (328, 327, 380, 381), (256, 334, 387, 364), (320, 339, 395, 370), (327, 329, 382, 380), (342, 32, 369, 398), (338, 337, 390, 391), (78, 341, 397, 368), (356, 357, 416, 415), (335, 336, 389, 388), (357, 358, 417, 416), (334, 335, 388, 387), (336, 241, 366, 389), (326, 325, 375, 379), (32, 356, 415, 369), (242, 333, 386, 365), (337, 242, 365, 390), (358, 352, 411, 417), (331, 257, 363, 384), (352, 321, 371, 411), (241, 346, 402, 366), (311, 310, 349, 350), (285, 291, 330, 324), (306, 305, 344, 345), (312, 311, 350, 351), (284, 224, 270, 323), (304, 281, 320, 343), (282, 283, 322, 321), (309, 223, 269, 348), (316, 210, 256, 355), (291, 306, 345, 330), (283, 284, 323, 322), (300, 299, 338, 339), (371, 372, 376, 378), (372, 373, 377, 376), (378, 376, 380, 382), (376, 377, 381, 380), (373, 359, 360, 377), (377, 360, 361, 381), (387, 388, 392, 394), (388, 389, 393, 392), (394, 392, 396, 398), (392, 393, 397, 396), (389, 366, 367, 393), (393, 367, 368, 397), (402, 403, 406, 405), (403, 404, 407, 406), (405, 406, 409, 408), (406, 407, 410, 409), (404, 361, 360, 407), (407, 360, 359, 410), (367, 405, 408, 368), (366, 402, 405, 367), (433, 417, 411, 421), (420, 369, 415, 431), (432, 416, 417, 433), (431, 415, 416, 432), (430, 398, 369, 420), (419, 364, 387, 428), (429, 394, 398, 430), (428, 387, 394, 429), (427, 414, 364, 419), (418, 362, 412, 425), (426, 413, 414, 427), (425, 412, 413, 426), (424, 382, 362, 418), (421, 411, 371, 422), (423, 378, 382, 424), (422, 371, 378, 423), (325, 324, 374, 375), (270, 351, 410, 359), (354, 355, 414, 413), (257, 326, 379, 363), (347, 348, 404, 403), (349, 78, 368, 408), (353, 354, 413, 412), (332, 331, 384, 385), (340, 342, 398, 396), (329, 258, 362, 382), (333, 332, 385, 386), (341, 340, 396, 397), (374, 383, 443, 440), (420, 431, 461, 438), (400, 399, 449, 450), (422, 423, 454, 453), (432, 433, 463, 462), (370, 395, 448, 439), (431, 432, 462, 461), (430, 420, 438, 460), (436, 459, 495, 472), (419, 428, 459, 436), (379, 375, 441, 442), (365, 386, 446, 437), (390, 365, 437, 447), (384, 363, 435, 444), (437, 446, 482, 473), (391, 390, 464, 465), (458, 436, 472, 494), (444, 435, 471, 480), (434, 456, 492, 470), (446, 445, 481, 482), (457, 458, 494, 493), (445, 444, 480, 481), (429, 430, 469, 468), (456, 457, 493, 492), (435, 442, 478, 471), (428, 429, 468, 467), (455, 434, 470, 491), (423, 424, 455, 454), (401, 400, 450, 451), (433, 421, 452, 463), (421, 422, 453, 452), (399, 370, 439, 449), (383, 401, 451, 443), (424, 418, 434, 455), (425, 426, 457, 456), (375, 374, 440, 441), (363, 379, 442, 435), (426, 427, 458, 457), (385, 384, 444, 445), (418, 425, 456, 434), (386, 385, 445, 446), (427, 419, 436, 458), (472, 495, 531, 508), (473, 482, 518, 509), (494, 472, 508, 530), (480, 471, 507, 516), (470, 492, 528, 506), (482, 481, 517, 518), (466, 465, 501, 502), (493, 494, 530, 529), (481, 480, 516, 517), (465, 464, 500, 501), (492, 493, 529, 528), (471, 478, 514, 507), (491, 470, 506, 527), (447, 437, 473, 483), (460, 438, 474, 496), (439, 448, 484, 475), (461, 462, 498, 497), (450, 449, 485, 486), (462, 463, 499, 498), (451, 450, 486, 487), (438, 461, 497, 474), (395, 391, 465, 466), (449, 439, 475, 485), (463, 452, 488, 499), (453, 454, 490, 489), (443, 451, 487, 479), (441, 440, 476, 477), (454, 455, 491, 490), (442, 441, 477, 478), (452, 453, 489, 488), (440, 443, 479, 476), (517, 516, 552, 553), (501, 500, 536, 537), (528, 529, 565, 564), (507, 514, 550, 543), (527, 506, 542, 563), (512, 515, 551, 548), (524, 525, 561, 560), (514, 513, 549, 550), (526, 527, 563, 562), (513, 512, 548, 549), (515, 523, 559, 551), (525, 526, 562, 561), (535, 524, 560, 571), (521, 511, 547, 557), (510, 533, 569, 546), (523, 522, 558, 559), (483, 473, 509, 519), (496, 474, 510, 532), (467, 468, 504, 503), (475, 484, 520, 511), (497, 498, 534, 533), (468, 469, 505, 504), (486, 485, 521, 522), (498, 499, 535, 534), (487, 486, 522, 523), (474, 497, 533, 510), (485, 475, 511, 521), (499, 488, 524, 535), (489, 490, 526, 525), (479, 487, 523, 515), (477, 476, 512, 513), (490, 491, 527, 526), (478, 477, 513, 514), (488, 489, 525, 524), (476, 479, 515, 512), (559, 558, 594, 595), (570, 571, 607, 606), (558, 557, 593, 594), (540, 541, 577, 576), (569, 570, 606, 605), (547, 556, 592, 583), (539, 540, 576, 575), (568, 546, 582, 604), (555, 545, 581, 591), (544, 567, 603, 580), (545, 554, 590, 581), (566, 544, 580, 602), (552, 543, 579, 588), (529, 530, 566, 565), (502, 501, 537, 538), (518, 517, 553, 554), (506, 528, 564, 542), (516, 507, 543, 552), (530, 508, 544, 566), (509, 518, 554, 545), (508, 531, 567, 544), (519, 509, 545, 555), (532, 510, 546, 568), (503, 504, 540, 539), (511, 520, 556, 547), (533, 534, 570, 569), (504, 505, 541, 540), (522, 521, 557, 558), (534, 535, 571, 570), (572, 575, 576, 573), (573, 576, 577, 574), (584, 597, 598, 585), (585, 598, 599, 586), (587, 596, 597, 584), (586, 599, 578, 579), (588, 600, 601, 589), (589, 601, 602, 590), (579, 578, 600, 588), (590, 602, 580, 581), (581, 580, 603, 591), (592, 604, 582, 583), (593, 605, 606, 594), (594, 606, 607, 595), (583, 582, 605, 593), (595, 607, 596, 587), (546, 569, 605, 582), (557, 547, 583, 593), (571, 560, 596, 607), (561, 562, 598, 597), (551, 559, 595, 587), (549, 548, 584, 585), (562, 563, 599, 598), (550, 549, 585, 586), (560, 561, 597, 596), (548, 551, 587, 584), (563, 542, 578, 599), (543, 550, 586, 579), (564, 565, 601, 600), (537, 536, 572, 573), (553, 552, 588, 589), (565, 566, 602, 601), (538, 537, 573, 574), (554, 553, 589, 590), (542, 564, 600, 578)])
_uv = me_cube_001.uv_layers.new(name='UVMap')
_uv.uv.foreach_set('vector', [0.4863, 0.25, 0.4863, 0.3125, 0.4863, 0.3125, 0.4863, 0.25, 0.4375, 0.0625, 0.4375, 0.0, 0.4375, 0.0, 0.4375, 0.0625, 0.5, 0.6875, 0.4863, 0.6875, 0.4863, 0.6875, 0.5, 0.6875, 0.4375, 0.875, 0.4375, 0.8125, 0.4375, 0.8125, 0.4375, 0.875, 0.4863, 0.0, 0.5, 0.0, 0.5, 0.0625, 0.4863, 0.0625, 0.5, 0.0, 0.5625, 0.0, 0.5625, 0.0625, 0.5, 0.0625, 0.5625, 0.0, 0.625, 0.0, 0.625, 0.0625, 0.5625, 0.0625, 0.4863, 0.4375, 0.4863, 0.5, 0.4863, 0.5, 0.4863, 0.4375, 0.6875, 0.6875, 0.625, 0.6875, 0.625, 0.6875, 0.6875, 0.6875, 0.5625, 0.1875, 0.625, 0.1875, 0.625, 0.25, 0.5625, 0.25, 0.5, 0.1875, 0.5625, 0.1875, 0.5625, 0.25, 0.5, 0.25, 0.4863, 0.1875, 0.5, 0.1875, 0.5, 0.25, 0.4863, 0.25, 0.4863, 0.3125, 0.5, 0.3125, 0.5, 0.375, 0.4863, 0.375, 0.5, 0.3125, 0.5625, 0.3125, 0.5625, 0.375, 0.5, 0.375, 0.4863, 0.375, 0.5, 0.375, 0.5, 0.4375, 0.4863, 0.4375, 0.5, 0.375, 0.5625, 0.375, 0.5625, 0.4375, 0.5, 0.4375, 0.4863, 0.25, 0.5, 0.25, 0.5, 0.3125, 0.4863, 0.3125, 0.5, 0.25, 0.5625, 0.25, 0.5625, 0.3125, 0.5, 0.3125, 0.5625, 0.25, 0.625, 0.25, 0.625, 0.3125, 0.5625, 0.3125, 0.5625, 0.3125, 0.625, 0.3125, 0.625, 0.375, 0.5625, 0.375, 0.5625, 0.375, 0.625, 0.375, 0.625, 0.4375, 0.5625, 0.4375, 0.5625, 0.4375, 0.625, 0.4375, 0.625, 0.5, 0.5625, 0.5, 0.5, 0.4375, 0.5625, 0.4375, 0.5625, 0.5, 0.5, 0.5, 0.4863, 0.4375, 0.5, 0.4375, 0.5, 0.5, 0.4863, 0.5, 0.5625, 0.1875, 0.5, 0.1875, 0.5, 0.1875, 0.5625, 0.1875, 0.5, 0.1875, 0.4863, 0.1875, 0.4863, 0.1875, 0.5, 0.1875, 0.4375, 0.375, 0.4375, 0.3125, 0.4375, 0.3125, 0.4375, 0.375, 0.4375, 0.6875, 0.4375, 0.625, 0.4375, 0.625, 0.4375, 0.6875, 0.4863, 0.5, 0.5, 0.5, 0.5, 0.5625, 0.4863, 0.5625, 0.5, 0.5, 0.5625, 0.5, 0.5625, 0.5625, 0.5, 0.5625, 0.5625, 0.5, 0.625, 0.5, 0.625, 0.5625, 0.5625, 0.5625, 0.4375, 0.75, 0.4375, 0.6875, 0.4375, 0.6875, 0.4375, 0.75, 0.4863, 0.5, 0.4863, 0.5625, 0.4863, 0.5625, 0.4863, 0.5, 0.5625, 0.6875, 0.625, 0.6875, 0.625, 0.75, 0.5625, 0.75, 0.5, 0.6875, 0.5625, 0.6875, 0.5625, 0.75, 0.5, 0.75, 0.4863, 0.6875, 0.5, 0.6875, 0.5, 0.75, 0.4863, 0.75, 0.4863, 0.8125, 0.5, 0.8125, 0.5, 0.875, 0.4863, 0.875, 0.5, 0.8125, 0.5625, 0.8125, 0.5625, 0.875, 0.5, 0.875, 0.4863, 0.875, 0.5, 0.875, 0.5, 0.9375, 0.4863, 0.9375, 0.5, 0.875, 0.5625, 0.875, 0.5625, 0.9375, 0.5, 0.9375, 0.4863, 0.75, 0.5, 0.75, 0.5, 0.8125, 0.4863, 0.8125, 0.5, 0.75, 0.5625, 0.75, 0.5625, 0.8125, 0.5, 0.8125, 0.5625, 0.75, 0.625, 0.75, 0.625, 0.8125, 0.5625, 0.8125, 0.5625, 0.8125, 0.625, 0.8125, 0.625, 0.875, 0.5625, 0.875, 0.5625, 0.875, 0.625, 0.875, 0.625, 0.9375, 0.5625, 0.9375, 0.5625, 0.9375, 0.625, 0.9375, 0.625, 1.0, 0.5625, 1.0, 0.5, 0.9375, 0.5625, 0.9375, 0.5625, 1.0, 0.5, 1.0, 0.4863, 0.9375, 0.5, 0.9375, 0.5, 1.0, 0.4863, 1.0, 0.4375, 0.8125, 0.4375, 0.75, 0.4375, 0.75, 0.4375, 0.8125, 0.4863, 0.6875, 0.4863, 0.75, 0.4863, 0.75, 0.4863, 0.6875, 0.875, 0.6875, 0.8125, 0.6875, 0.8125, 0.6875, 0.875, 0.6875, 0.4375, 0.1875, 0.4375, 0.125, 0.4375, 0.125, 0.4375, 0.1875, 0.625, 0.5, 0.6875, 0.5, 0.6875, 0.5625, 0.625, 0.5625, 0.6875, 0.5, 0.75, 0.5, 0.75, 0.5625, 0.6875, 0.5625, 0.75, 0.5, 0.8125, 0.5, 0.8125, 0.5625, 0.75, 0.5625, 0.8125, 0.5, 0.875, 0.5, 0.875, 0.5625, 0.8125, 0.5625, 0.4375, 0.25, 0.4375, 0.1875, 0.4375, 0.1875, 0.4375, 0.25, 0.4863, 0.8125, 0.4863, 0.875, 0.4863, 0.875, 0.4863, 0.8125, 0.8125, 0.6875, 0.875, 0.6875, 0.875, 0.75, 0.8125, 0.75, 0.75, 0.6875, 0.8125, 0.6875, 0.8125, 0.75, 0.75, 0.75, 0.6875, 0.6875, 0.75, 0.6875, 0.75, 0.75, 0.6875, 0.75, 0.625, 0.6875, 0.6875, 0.6875, 0.6875, 0.75, 0.625, 0.75, 0.4375, 0.3125, 0.4375, 0.25, 0.4375, 0.25, 0.4375, 0.3125, 0.625, 0.6875, 0.5625, 0.6875, 0.5625, 0.6875, 0.625, 0.6875, 0.4863, 0.875, 0.4863, 0.9375, 0.4863, 0.9375, 0.4863, 0.875, 0.8125, 0.5625, 0.875, 0.5625, 0.875, 0.5625, 0.8125, 0.5625, 0.75, 0.5625, 0.8125, 0.5625, 0.8125, 0.5625, 0.75, 0.5625, 0.4863, 0.75, 0.4863, 0.8125, 0.4863, 0.8125, 0.4863, 0.75, 0.4375, 0.625, 0.4375, 0.5625, 0.4375, 0.5625, 0.4375, 0.625, 0.625, 0.1875, 0.5625, 0.1875, 0.5625, 0.1875, 0.625, 0.1875, 0.6875, 0.5625, 0.75, 0.5625, 0.75, 0.5625, 0.6875, 0.5625, 0.5625, 0.5625, 0.625, 0.5625, 0.625, 0.5625, 0.5625, 0.5625, 0.4863, 0.9375, 0.4863, 1.0, 0.4863, 1.0, 0.4863, 0.9375, 0.4375, 0.9375, 0.4375, 0.875, 0.4375, 0.875, 0.4375, 0.9375, 0.4863, 0.0, 0.4863, 0.0625, 0.4863, 0.0625, 0.4863, 0.0, 0.5, 0.5625, 0.5625, 0.5625, 0.5625, 0.5625, 0.5, 0.5625, 0.4375, 1.0, 0.4375, 0.9375, 0.4375, 0.9375, 0.4375, 1.0, 0.4375, 0.125, 0.4375, 0.0625, 0.4375, 0.0625, 0.4375, 0.125, 0.4863, 0.1875, 0.4863, 0.25, 0.4863, 0.25, 0.4863, 0.1875, 0.4863, 0.5625, 0.5, 0.5625, 0.5, 0.5625, 0.4863, 0.5625, 0.4863, 0.0625, 0.4863, 0.125, 0.5, 0.125, 0.5, 0.0625, 0.5, 0.0625, 0.5, 0.125, 0.5625, 0.125, 0.5625, 0.0625, 0.4863, 0.125, 0.4863, 0.1875, 0.5, 0.1875, 0.5, 0.125, 0.5, 0.125, 0.5, 0.1875, 0.5625, 0.1875, 0.5625, 0.125, 0.4863, 0.0, 0.4863, 0.0625, 0.5, 0.0625, 0.5, 0.0, 0.5, 0.0, 0.5, 0.0625, 0.5625, 0.0625, 0.5625, 0.0, 0.5625, 0.0, 0.5625, 0.0625, 0.625, 0.0625, 0.625, 0.0, 0.5625, 0.0625, 0.5625, 0.125, 0.625, 0.125, 0.625, 0.0625, 0.5625, 0.125, 0.5625, 0.1875, 0.625, 0.1875, 0.625, 0.125, 0.5625, 0.1875, 0.5625, 0.25, 0.625, 0.25, 0.625, 0.1875, 0.5, 0.1875, 0.5, 0.25, 0.5625, 0.25, 0.5625, 0.1875, 0.4863, 0.1875, 0.4863, 0.25, 0.5, 0.25, 0.5, 0.1875, 0.4863, 0.3125, 0.4863, 0.375, 0.5, 0.375, 0.5, 0.3125, 0.5, 0.3125, 0.5, 0.375, 0.5625, 0.375, 0.5625, 0.3125, 0.4863, 0.375, 0.4863, 0.4375, 0.5, 0.4375, 0.5, 0.375, 0.5, 0.375, 0.5, 0.4375, 0.5625, 0.4375, 0.5625, 0.375, 0.4863, 0.25, 0.4863, 0.3125, 0.5, 0.3125, 0.5, 0.25, 0.5, 0.25, 0.5, 0.3125, 0.5625, 0.3125, 0.5625, 0.25, 0.5625, 0.25, 0.5625, 0.3125, 0.625, 0.3125, 0.625, 0.25, 0.5625, 0.3125, 0.5625, 0.375, 0.625, 0.375, 0.625, 0.3125, 0.5625, 0.375, 0.5625, 0.4375, 0.625, 0.4375, 0.625, 0.375, 0.5625, 0.4375, 0.5625, 0.5, 0.625, 0.5, 0.625, 0.4375, 0.5, 0.4375, 0.5, 0.5, 0.5625, 0.5, 0.5625, 0.4375, 0.4863, 0.4375, 0.4863, 0.5, 0.5, 0.5, 0.5, 0.4375, 0.4863, 0.5625, 0.4863, 0.625, 0.5, 0.625, 0.5, 0.5625, 0.5, 0.5625, 0.5, 0.625, 0.5625, 0.625, 0.5625, 0.5625, 0.4863, 0.625, 0.4863, 0.6875, 0.5, 0.6875, 0.5, 0.625, 0.5, 0.625, 0.5, 0.6875, 0.5625, 0.6875, 0.5625, 0.625, 0.4863, 0.5, 0.4863, 0.5625, 0.5, 0.5625, 0.5, 0.5, 0.5, 0.5, 0.5, 0.5625, 0.5625, 0.5625, 0.5625, 0.5, 0.5625, 0.5, 0.5625, 0.5625, 0.625, 0.5625, 0.625, 0.5, 0.5625, 0.5625, 0.5625, 0.625, 0.625, 0.625, 0.625, 0.5625, 0.5625, 0.625, 0.5625, 0.6875, 0.625, 0.6875, 0.625, 0.625, 0.5625, 0.6875, 0.5625, 0.75, 0.625, 0.75, 0.625, 0.6875, 0.5, 0.6875, 0.5, 0.75, 0.5625, 0.75, 0.5625, 0.6875, 0.4863, 0.6875, 0.4863, 0.75, 0.5, 0.75, 0.5, 0.6875, 0.4863, 0.8125, 0.4863, 0.875, 0.5, 0.875, 0.5, 0.8125, 0.5, 0.8125, 0.5, 0.875, 0.5625, 0.875, 0.5625, 0.8125, 0.4863, 0.875, 0.4863, 0.9375, 0.5, 0.9375, 0.5, 0.875, 0.5, 0.875, 0.5, 0.9375, 0.5625, 0.9375, 0.5625, 0.875, 0.4863, 0.75, 0.4863, 0.8125, 0.5, 0.8125, 0.5, 0.75, 0.5, 0.75, 0.5, 0.8125, 0.5625, 0.8125, 0.5625, 0.75, 0.5625, 0.75, 0.5625, 0.8125, 0.625, 0.8125, 0.625, 0.75, 0.5625, 0.8125, 0.5625, 0.875, 0.625, 0.875, 0.625, 0.8125, 0.5625, 0.875, 0.5625, 0.9375, 0.625, 0.9375, 0.625, 0.875, 0.5625, 0.9375, 0.5625, 1.0, 0.625, 1.0, 0.625, 0.9375, 0.5, 0.9375, 0.5, 1.0, 0.5625, 1.0, 0.5625, 0.9375, 0.4863, 0.9375, 0.4863, 1.0, 0.5, 1.0, 0.5, 0.9375, 0.6875, 0.5625, 0.6875, 0.625, 0.75, 0.625, 0.75, 0.5625, 0.75, 0.5625, 0.75, 0.625, 0.8125, 0.625, 0.8125, 0.5625, 0.6875, 0.625, 0.6875, 0.6875, 0.75, 0.6875, 0.75, 0.625, 0.75, 0.625, 0.75, 0.6875, 0.8125, 0.6875, 0.8125, 0.625, 0.625, 0.5, 0.625, 0.5625, 0.6875, 0.5625, 0.6875, 0.5, 0.6875, 0.5, 0.6875, 0.5625, 0.75, 0.5625, 0.75, 0.5, 0.75, 0.5, 0.75, 0.5625, 0.8125, 0.5625, 0.8125, 0.5, 0.8125, 0.5, 0.8125, 0.5625, 0.875, 0.5625, 0.875, 0.5, 0.8125, 0.5625, 0.8125, 0.625, 0.875, 0.625, 0.875, 0.5625, 0.8125, 0.625, 0.8125, 0.6875, 0.875, 0.6875, 0.875, 0.625, 0.8125, 0.6875, 0.8125, 0.75, 0.875, 0.75, 0.875, 0.6875, 0.75, 0.6875, 0.75, 0.75, 0.8125, 0.75, 0.8125, 0.6875, 0.6875, 0.6875, 0.6875, 0.75, 0.75, 0.75, 0.75, 0.6875, 0.625, 0.6875, 0.625, 0.75, 0.6875, 0.75, 0.6875, 0.6875, 0.625, 0.625, 0.625, 0.6875, 0.6875, 0.6875, 0.6875, 0.625, 0.625, 0.5625, 0.625, 0.625, 0.6875, 0.625, 0.6875, 0.5625, 0.4375, 0.9375, 0.4375, 1.0, 0.4863, 1.0, 0.4863, 0.9375, 0.4375, 0.75, 0.4375, 0.8125, 0.4863, 0.8125, 0.4863, 0.75, 0.4375, 0.875, 0.4375, 0.9375, 0.4863, 0.9375, 0.4863, 0.875, 0.4375, 0.8125, 0.4375, 0.875, 0.4863, 0.875, 0.4863, 0.8125, 0.4375, 0.6875, 0.4375, 0.75, 0.4863, 0.75, 0.4863, 0.6875, 0.4375, 0.5, 0.4375, 0.5625, 0.4863, 0.5625, 0.4863, 0.5, 0.4375, 0.625, 0.4375, 0.6875, 0.4863, 0.6875, 0.4863, 0.625, 0.4375, 0.5625, 0.4375, 0.625, 0.4863, 0.625, 0.4863, 0.5625, 0.4375, 0.4375, 0.4375, 0.5, 0.4863, 0.5, 0.4863, 0.4375, 0.4375, 0.25, 0.4375, 0.3125, 0.4863, 0.3125, 0.4863, 0.25, 0.4375, 0.375, 0.4375, 0.4375, 0.4863, 0.4375, 0.4863, 0.375, 0.4375, 0.3125, 0.4375, 0.375, 0.4863, 0.375, 0.4863, 0.3125, 0.4375, 0.1875, 0.4375, 0.25, 0.4863, 0.25, 0.4863, 0.1875, 0.4375, 0.0, 0.4375, 0.0625, 0.4863, 0.0625, 0.4863, 0.0, 0.4375, 0.125, 0.4375, 0.1875, 0.4863, 0.1875, 0.4863, 0.125, 0.4375, 0.0625, 0.4375, 0.125, 0.4863, 0.125, 0.4863, 0.0625, 0.4375, 0.0625, 0.4375, 0.125, 0.4375, 0.125, 0.4375, 0.0625, 0.4375, 0.125, 0.4375, 0.1875, 0.4375, 0.1875, 0.4375, 0.125, 0.4375, 0.0, 0.4375, 0.0625, 0.4375, 0.0625, 0.4375, 0.0, 0.4375, 0.1875, 0.4375, 0.25, 0.4375, 0.25, 0.4375, 0.1875, 0.4375, 0.3125, 0.4375, 0.375, 0.4375, 0.375, 0.4375, 0.3125, 0.4375, 0.375, 0.4375, 0.4375, 0.4375, 0.4375, 0.4375, 0.375, 0.4375, 0.25, 0.4375, 0.3125, 0.4375, 0.3125, 0.4375, 0.25, 0.4375, 0.4375, 0.4375, 0.5, 0.4375, 0.5, 0.4375, 0.4375, 0.4375, 0.5625, 0.4375, 0.625, 0.4375, 0.625, 0.4375, 0.5625, 0.4375, 0.625, 0.4375, 0.6875, 0.4375, 0.6875, 0.4375, 0.625, 0.4375, 0.5, 0.4375, 0.5625, 0.4375, 0.5625, 0.4375, 0.5, 0.4375, 0.6875, 0.4375, 0.75, 0.4375, 0.75, 0.4375, 0.6875, 0.4375, 0.8125, 0.4375, 0.875, 0.4375, 0.875, 0.4375, 0.8125, 0.4375, 0.875, 0.4375, 0.9375, 0.4375, 0.9375, 0.4375, 0.875, 0.4375, 0.75, 0.4375, 0.8125, 0.4375, 0.8125, 0.4375, 0.75, 0.4375, 0.9375, 0.4375, 1.0, 0.4375, 1.0, 0.4375, 0.9375, 0.4863, 0.375, 0.4863, 0.4375, 0.4863, 0.4375, 0.4863, 0.375, 0.875, 0.6875, 0.8125, 0.6875, 0.8125, 0.6875, 0.875, 0.6875, 0.4375, 0.125, 0.4375, 0.0625, 0.4375, 0.0625, 0.4375, 0.125, 0.6875, 0.5625, 0.75, 0.5625, 0.75, 0.5625, 0.6875, 0.5625, 0.625, 0.1875, 0.5625, 0.1875, 0.5625, 0.1875, 0.625, 0.1875, 0.4863, 0.25, 0.4863, 0.3125, 0.4863, 0.3125, 0.4863, 0.25, 0.4375, 0.6875, 0.4375, 0.625, 0.4375, 0.625, 0.4375, 0.6875, 0.5, 0.0625, 0.5625, 0.0625, 0.5625, 0.0625, 0.5, 0.0625, 0.4375, 1.0, 0.4375, 0.9375, 0.4375, 0.9375, 0.4375, 1.0, 0.4863, 0.4375, 0.4863, 0.5, 0.4863, 0.5, 0.4863, 0.4375, 0.8125, 0.5625, 0.875, 0.5625, 0.875, 0.5625, 0.8125, 0.5625, 0.4863, 0.0625, 0.5, 0.0625, 0.5, 0.0625, 0.4863, 0.0625, 0.4375, 0.8125, 0.4375, 0.75, 0.4375, 0.75, 0.4375, 0.8125, 0.5625, 0.0625, 0.625, 0.0625, 0.625, 0.0625, 0.5625, 0.0625, 0.8125, 0.6875, 0.75, 0.6875, 0.75, 0.6875, 0.8125, 0.6875, 0.4375, 0.9375, 0.4375, 0.875, 0.4375, 0.875, 0.4375, 0.9375, 0.4375, 0.0625, 0.4375, 0.0, 0.4375, 0.0, 0.4375, 0.0625, 0.75, 0.6875, 0.6875, 0.6875, 0.6875, 0.6875, 0.75, 0.6875, 0.4375, 0.875, 0.4375, 0.8125, 0.4375, 0.8125, 0.4375, 0.875, 0.5625, 0.1875, 0.5, 0.1875, 0.5, 0.1875, 0.5625, 0.1875, 0.4863, 0.5, 0.4863, 0.5625, 0.4863, 0.5625, 0.4863, 0.5, 0.4375, 0.75, 0.4375, 0.6875, 0.4375, 0.6875, 0.4375, 0.75, 0.5, 0.1875, 0.4863, 0.1875, 0.4863, 0.1875, 0.5, 0.1875, 0.4863, 0.6875, 0.4863, 0.75, 0.4863, 0.75, 0.4863, 0.6875, 0.4375, 0.625, 0.4375, 0.5625, 0.4375, 0.5625, 0.4375, 0.625, 0.625, 0.6875, 0.5625, 0.6875, 0.5625, 0.6875, 0.625, 0.6875, 0.4863, 0.8125, 0.4863, 0.875, 0.4863, 0.875, 0.4863, 0.8125, 0.5, 0.5625, 0.5625, 0.5625, 0.5625, 0.5625, 0.5, 0.5625, 0.4863, 0.875, 0.4863, 0.9375, 0.4863, 0.9375, 0.4863, 0.875, 0.4863, 0.5625, 0.5, 0.5625, 0.5, 0.5625, 0.4863, 0.5625, 0.5625, 0.5625, 0.625, 0.5625, 0.625, 0.5625, 0.5625, 0.5625, 0.4375, 0.1875, 0.4375, 0.125, 0.4375, 0.125, 0.4375, 0.1875, 0.4863, 0.75, 0.4863, 0.8125, 0.4863, 0.8125, 0.4863, 0.75, 0.4375, 0.5, 0.4375, 0.4375, 0.4375, 0.4375, 0.4375, 0.5, 0.4375, 0.5625, 0.4375, 0.5, 0.4375, 0.5, 0.4375, 0.5625, 0.4863, 0.9375, 0.4863, 1.0, 0.4863, 1.0, 0.4863, 0.9375, 0.5625, 0.6875, 0.5, 0.6875, 0.5, 0.6875, 0.5625, 0.6875, 0.625, 0.5625, 0.6875, 0.5625, 0.6875, 0.5625, 0.625, 0.5625, 0.4863, 0.375, 0.4863, 0.4375, 0.4863, 0.4375, 0.4863, 0.375, 0.4863, 0.0625, 0.5, 0.0625, 0.5, 0.0625, 0.4863, 0.0625, 0.75, 0.6875, 0.6875, 0.6875, 0.6875, 0.6875, 0.75, 0.6875, 0.4375, 0.5625, 0.4375, 0.5, 0.4375, 0.5, 0.4375, 0.5625, 0.4375, 0.5, 0.4375, 0.4375, 0.4375, 0.4375, 0.4375, 0.5, 0.4863, 0.3125, 0.4863, 0.375, 0.4863, 0.375, 0.4863, 0.3125, 0.5, 0.0625, 0.5625, 0.0625, 0.5625, 0.0625, 0.5, 0.0625, 0.8125, 0.6875, 0.75, 0.6875, 0.75, 0.6875, 0.8125, 0.6875, 0.4375, 0.4375, 0.4375, 0.375, 0.4375, 0.375, 0.4375, 0.4375, 0.5625, 0.0625, 0.625, 0.0625, 0.625, 0.0625, 0.5625, 0.0625, 0.4863, 0.4375, 0.4863, 0.5, 0.4863, 0.5, 0.4863, 0.4375, 0.8125, 0.5625, 0.875, 0.5625, 0.875, 0.5625, 0.8125, 0.5625, 0.4863, 0.0625, 0.5, 0.0625, 0.5, 0.0625, 0.4863, 0.0625, 0.4375, 0.8125, 0.4375, 0.75, 0.4375, 0.75, 0.4375, 0.8125, 0.5625, 0.0625, 0.625, 0.0625, 0.625, 0.0625, 0.5625, 0.0625, 0.8125, 0.6875, 0.75, 0.6875, 0.75, 0.6875, 0.8125, 0.6875, 0.4375, 0.9375, 0.4375, 0.875, 0.4375, 0.875, 0.4375, 0.9375, 0.4375, 0.0625, 0.4375, 0.0, 0.4375, 0.0, 0.4375, 0.0625, 0.75, 0.6875, 0.6875, 0.6875, 0.6875, 0.6875, 0.75, 0.6875, 0.4375, 0.875, 0.4375, 0.8125, 0.4375, 0.8125, 0.4375, 0.875, 0.5625, 0.1875, 0.5, 0.1875, 0.5, 0.1875, 0.5625, 0.1875, 0.4863, 0.5, 0.4863, 0.5625, 0.4863, 0.5625, 0.4863, 0.5, 0.4375, 0.75, 0.4375, 0.6875, 0.4375, 0.6875, 0.4375, 0.75, 0.5, 0.1875, 0.4863, 0.1875, 0.4863, 0.1875, 0.5, 0.1875, 0.4863, 0.6875, 0.4863, 0.75, 0.4863, 0.75, 0.4863, 0.6875, 0.4375, 0.625, 0.4375, 0.5625, 0.4375, 0.5625, 0.4375, 0.625, 0.625, 0.6875, 0.5625, 0.6875, 0.5625, 0.6875, 0.625, 0.6875, 0.4863, 0.8125, 0.4863, 0.875, 0.4863, 0.875, 0.4863, 0.8125, 0.5, 0.5625, 0.5625, 0.5625, 0.5625, 0.5625, 0.5, 0.5625, 0.4863, 0.875, 0.4863, 0.9375, 0.4863, 0.9375, 0.4863, 0.875, 0.4863, 0.5625, 0.5, 0.5625, 0.5, 0.5625, 0.4863, 0.5625, 0.5625, 0.5625, 0.625, 0.5625, 0.625, 0.5625, 0.5625, 0.5625, 0.4375, 0.1875, 0.4375, 0.125, 0.4375, 0.125, 0.4375, 0.1875, 0.4863, 0.75, 0.4863, 0.8125, 0.4863, 0.8125, 0.4863, 0.75, 0.4375, 0.5, 0.4375, 0.4375, 0.4375, 0.4375, 0.4375, 0.5, 0.4375, 0.5625, 0.4375, 0.5, 0.4375, 0.5, 0.4375, 0.5625, 0.4863, 0.9375, 0.4863, 1.0, 0.4863, 1.0, 0.4863, 0.9375, 0.4375, 0.3125, 0.4375, 0.25, 0.4375, 0.25, 0.4375, 0.3125, 0.4863, 0.0, 0.4863, 0.0625, 0.4863, 0.0625, 0.4863, 0.0, 0.625, 0.5625, 0.6875, 0.5625, 0.6875, 0.5625, 0.625, 0.5625, 0.5625, 0.6875, 0.5, 0.6875, 0.5, 0.6875, 0.5625, 0.6875, 0.4375, 0.4375, 0.4375, 0.375, 0.4375, 0.375, 0.4375, 0.4375, 0.4863, 0.1875, 0.4863, 0.25, 0.4863, 0.25, 0.4863, 0.1875, 0.5, 0.6875, 0.4863, 0.6875, 0.4863, 0.6875, 0.5, 0.6875, 0.4375, 0.375, 0.4375, 0.3125, 0.4375, 0.3125, 0.4375, 0.375, 0.4863, 0.3125, 0.4863, 0.375, 0.4863, 0.375, 0.4863, 0.3125, 0.4375, 0.25, 0.4375, 0.1875, 0.4375, 0.1875, 0.4375, 0.25, 0.75, 0.5625, 0.8125, 0.5625, 0.8125, 0.5625, 0.75, 0.5625, 0.6875, 0.6875, 0.625, 0.6875, 0.625, 0.6875, 0.6875, 0.6875, 0.4863, 0.3125, 0.4863, 0.375, 0.4863, 0.375, 0.4863, 0.3125, 0.4375, 0.375, 0.4375, 0.3125, 0.4375, 0.3125, 0.4375, 0.375, 0.5, 0.6875, 0.4863, 0.6875, 0.4863, 0.6875, 0.5, 0.6875, 0.4863, 0.1875, 0.4863, 0.25, 0.4863, 0.25, 0.4863, 0.1875, 0.4375, 0.4375, 0.4375, 0.375, 0.4375, 0.375, 0.4375, 0.4375, 0.5625, 0.6875, 0.5, 0.6875, 0.5, 0.6875, 0.5625, 0.6875, 0.625, 0.5625, 0.6875, 0.5625, 0.6875, 0.5625, 0.625, 0.5625, 0.4863, 0.0, 0.4863, 0.0625, 0.4863, 0.0625, 0.4863, 0.0, 0.4375, 0.3125, 0.4375, 0.25, 0.4375, 0.25, 0.4375, 0.3125, 0.4375, 0.875, 0.4375, 0.8125, 0.4375, 0.8125, 0.4375, 0.875, 0.5625, 0.1875, 0.5, 0.1875, 0.5, 0.1875, 0.5625, 0.1875, 0.4863, 0.5, 0.4863, 0.5625, 0.4863, 0.5625, 0.4863, 0.5, 0.4375, 0.75, 0.4375, 0.6875, 0.4375, 0.6875, 0.4375, 0.75, 0.5, 0.1875, 0.4863, 0.1875, 0.4863, 0.1875, 0.5, 0.1875, 0.4863, 0.6875, 0.4863, 0.75, 0.4863, 0.75, 0.4863, 0.6875, 0.4375, 0.625, 0.4375, 0.5625, 0.4375, 0.5625, 0.4375, 0.625, 0.625, 0.6875, 0.5625, 0.6875, 0.5625, 0.6875, 0.625, 0.6875, 0.4863, 0.8125, 0.4863, 0.875, 0.4863, 0.875, 0.4863, 0.8125, 0.5, 0.5625, 0.5625, 0.5625, 0.5625, 0.5625, 0.5, 0.5625, 0.4863, 0.875, 0.4863, 0.9375, 0.4863, 0.9375, 0.4863, 0.875, 0.4863, 0.5625, 0.5, 0.5625, 0.5, 0.5625, 0.4863, 0.5625, 0.5625, 0.5625, 0.625, 0.5625, 0.625, 0.5625, 0.5625, 0.5625, 0.4375, 0.1875, 0.4375, 0.125, 0.4375, 0.125, 0.4375, 0.1875, 0.4863, 0.75, 0.4863, 0.8125, 0.4863, 0.8125, 0.4863, 0.75, 0.4375, 0.5, 0.4375, 0.4375, 0.4375, 0.4375, 0.4375, 0.5, 0.4375, 0.5625, 0.4375, 0.5, 0.4375, 0.5, 0.4375, 0.5625, 0.4863, 0.9375, 0.4863, 1.0, 0.4863, 1.0, 0.4863, 0.9375, 0.4375, 0.3125, 0.4375, 0.25, 0.4375, 0.25, 0.4375, 0.3125, 0.4863, 0.0, 0.4863, 0.0625, 0.4863, 0.0625, 0.4863, 0.0, 0.625, 0.5625, 0.6875, 0.5625, 0.6875, 0.5625, 0.625, 0.5625, 0.5625, 0.6875, 0.5, 0.6875, 0.5, 0.6875, 0.5625, 0.6875, 0.4375, 0.4375, 0.4375, 0.375, 0.4375, 0.375, 0.4375, 0.4375, 0.4863, 0.1875, 0.4863, 0.25, 0.4863, 0.25, 0.4863, 0.1875, 0.5, 0.6875, 0.4863, 0.6875, 0.4863, 0.6875, 0.5, 0.6875, 0.4375, 0.375, 0.4375, 0.3125, 0.4375, 0.3125, 0.4375, 0.375, 0.4863, 0.3125, 0.4863, 0.375, 0.4863, 0.375, 0.4863, 0.3125, 0.6875, 0.6875, 0.625, 0.6875, 0.625, 0.6875, 0.6875, 0.6875, 0.75, 0.5625, 0.8125, 0.5625, 0.8125, 0.5625, 0.75, 0.5625, 0.4375, 0.25, 0.4375, 0.1875, 0.4375, 0.1875, 0.4375, 0.25, 0.4863, 0.375, 0.4863, 0.4375, 0.4863, 0.4375, 0.4863, 0.375, 0.875, 0.6875, 0.8125, 0.6875, 0.8125, 0.6875, 0.875, 0.6875, 0.4375, 0.125, 0.4375, 0.0625, 0.4375, 0.0625, 0.4375, 0.125, 0.6875, 0.5625, 0.75, 0.5625, 0.75, 0.5625, 0.6875, 0.5625, 0.625, 0.1875, 0.5625, 0.1875, 0.5625, 0.1875, 0.625, 0.1875, 0.4863, 0.25, 0.4863, 0.3125, 0.4863, 0.3125, 0.4863, 0.25, 0.4375, 1.0, 0.4375, 0.9375, 0.4375, 0.9375, 0.4375, 1.0, 0.5, 0.0625, 0.5625, 0.0625, 0.5625, 0.0625, 0.5, 0.0625, 0.4375, 0.6875, 0.4375, 0.625, 0.4375, 0.625, 0.4375, 0.6875, 0.4863, 0.25, 0.4863, 0.3125, 0.4863, 0.3125, 0.4863, 0.25, 0.625, 0.1875, 0.5625, 0.1875, 0.5625, 0.1875, 0.625, 0.1875, 0.6875, 0.5625, 0.75, 0.5625, 0.75, 0.5625, 0.6875, 0.5625, 0.4375, 0.125, 0.4375, 0.0625, 0.4375, 0.0625, 0.4375, 0.125, 0.875, 0.6875, 0.8125, 0.6875, 0.8125, 0.6875, 0.875, 0.6875, 0.4863, 0.375, 0.4863, 0.4375, 0.4863, 0.4375, 0.4863, 0.375, 0.4375, 0.25, 0.4375, 0.1875, 0.4375, 0.1875, 0.4375, 0.25, 0.75, 0.5625, 0.8125, 0.5625, 0.8125, 0.5625, 0.75, 0.5625, 0.6875, 0.6875, 0.625, 0.6875, 0.625, 0.6875, 0.6875, 0.6875, 0.6875, 0.5625, 0.75, 0.5625, 0.75, 0.5625, 0.6875, 0.5625, 0.625, 0.1875, 0.5625, 0.1875, 0.5625, 0.1875, 0.625, 0.1875, 0.4863, 0.25, 0.4863, 0.3125, 0.4863, 0.3125, 0.4863, 0.25, 0.4375, 0.6875, 0.4375, 0.625, 0.4375, 0.625, 0.4375, 0.6875, 0.5, 0.0625, 0.5625, 0.0625, 0.5625, 0.0625, 0.5, 0.0625, 0.4375, 1.0, 0.4375, 0.9375, 0.4375, 0.9375, 0.4375, 1.0, 0.4863, 0.4375, 0.4863, 0.5, 0.4863, 0.5, 0.4863, 0.4375, 0.8125, 0.5625, 0.875, 0.5625, 0.875, 0.5625, 0.8125, 0.5625, 0.4863, 0.0625, 0.5, 0.0625, 0.5, 0.0625, 0.4863, 0.0625, 0.4375, 0.8125, 0.4375, 0.75, 0.4375, 0.75, 0.4375, 0.8125, 0.5625, 0.0625, 0.625, 0.0625, 0.625, 0.0625, 0.5625, 0.0625, 0.8125, 0.6875, 0.75, 0.6875, 0.75, 0.6875, 0.8125, 0.6875, 0.4375, 0.9375, 0.4375, 0.875, 0.4375, 0.875, 0.4375, 0.9375, 0.4375, 0.0625, 0.4375, 0.0, 0.4375, 0.0, 0.4375, 0.0625, 0.75, 0.6875, 0.6875, 0.6875, 0.6875, 0.6875, 0.75, 0.6875, 0.4375, 0.875, 0.4375, 0.8125, 0.4375, 0.8125, 0.4375, 0.875, 0.5625, 0.1875, 0.5, 0.1875, 0.5, 0.1875, 0.5625, 0.1875, 0.4863, 0.5, 0.4863, 0.5625, 0.4863, 0.5625, 0.4863, 0.5, 0.4375, 0.75, 0.4375, 0.6875, 0.4375, 0.6875, 0.4375, 0.75, 0.5, 0.1875, 0.4863, 0.1875, 0.4863, 0.1875, 0.5, 0.1875, 0.4863, 0.6875, 0.4863, 0.75, 0.4863, 0.75, 0.4863, 0.6875, 0.4375, 0.625, 0.4375, 0.5625, 0.4375, 0.5625, 0.4375, 0.625, 0.625, 0.6875, 0.5625, 0.6875, 0.5625, 0.6875, 0.625, 0.6875, 0.4863, 0.8125, 0.4863, 0.875, 0.4863, 0.875, 0.4863, 0.8125, 0.5, 0.5625, 0.5625, 0.5625, 0.5625, 0.5625, 0.5, 0.5625, 0.4863, 0.875, 0.4863, 0.9375, 0.4863, 0.9375, 0.4863, 0.875, 0.4863, 0.5625, 0.5, 0.5625, 0.5, 0.5625, 0.4863, 0.5625, 0.5625, 0.5625, 0.625, 0.5625, 0.625, 0.5625, 0.5625, 0.5625, 0.4375, 0.1875, 0.4375, 0.125, 0.4375, 0.125, 0.4375, 0.1875, 0.4863, 0.75, 0.4863, 0.8125, 0.4863, 0.8125, 0.4863, 0.75, 0.4375, 0.5, 0.4375, 0.4375, 0.4375, 0.4375, 0.4375, 0.5, 0.4375, 0.5625, 0.4375, 0.5, 0.4375, 0.5, 0.4375, 0.5625, 0.4863, 0.9375, 0.4863, 1.0, 0.4863, 1.0, 0.4863, 0.9375, 0.4375, 0.3125, 0.4375, 0.25, 0.4375, 0.25, 0.4375, 0.3125, 0.4863, 0.0, 0.4863, 0.0625, 0.4863, 0.0625, 0.4863, 0.0, 0.625, 0.5625, 0.6875, 0.5625, 0.6875, 0.5625, 0.625, 0.5625, 0.75, 0.6875, 0.6875, 0.6875, 0.6875, 0.6875, 0.75, 0.6875, 0.4375, 0.0625, 0.4375, 0.0, 0.4375, 0.0, 0.4375, 0.0625, 0.4375, 0.9375, 0.4375, 0.875, 0.4375, 0.875, 0.4375, 0.9375, 0.8125, 0.6875, 0.75, 0.6875, 0.75, 0.6875, 0.8125, 0.6875, 0.5625, 0.0625, 0.625, 0.0625, 0.625, 0.0625, 0.5625, 0.0625, 0.4375, 0.8125, 0.4375, 0.75, 0.4375, 0.75, 0.4375, 0.8125, 0.4863, 0.0625, 0.5, 0.0625, 0.5, 0.0625, 0.4863, 0.0625, 0.8125, 0.5625, 0.875, 0.5625, 0.875, 0.5625, 0.8125, 0.5625, 0.4863, 0.4375, 0.4863, 0.5, 0.4863, 0.5, 0.4863, 0.4375, 0.4375, 1.0, 0.4375, 0.9375, 0.4375, 0.9375, 0.4375, 1.0, 0.5, 0.0625, 0.5625, 0.0625, 0.5625, 0.0625, 0.5, 0.0625, 0.4375, 0.6875, 0.4375, 0.625, 0.4375, 0.625, 0.4375, 0.6875, 0.4863, 0.0625, 0.5, 0.0625, 0.5, 0.125, 0.4863, 0.125, 0.5, 0.0625, 0.5625, 0.0625, 0.5625, 0.125, 0.5, 0.125, 0.4863, 0.125, 0.5, 0.125, 0.5, 0.1875, 0.4863, 0.1875, 0.5, 0.125, 0.5625, 0.125, 0.5625, 0.1875, 0.5, 0.1875, 0.5625, 0.0625, 0.625, 0.0625, 0.625, 0.125, 0.5625, 0.125, 0.5625, 0.125, 0.625, 0.125, 0.625, 0.1875, 0.5625, 0.1875, 0.4863, 0.5625, 0.5, 0.5625, 0.5, 0.625, 0.4863, 0.625, 0.5, 0.5625, 0.5625, 0.5625, 0.5625, 0.625, 0.5, 0.625, 0.4863, 0.625, 0.5, 0.625, 0.5, 0.6875, 0.4863, 0.6875, 0.5, 0.625, 0.5625, 0.625, 0.5625, 0.6875, 0.5, 0.6875, 0.5625, 0.5625, 0.625, 0.5625, 0.625, 0.625, 0.5625, 0.625, 0.5625, 0.625, 0.625, 0.625, 0.625, 0.6875, 0.5625, 0.6875, 0.6875, 0.5625, 0.75, 0.5625, 0.75, 0.625, 0.6875, 0.625, 0.75, 0.5625, 0.8125, 0.5625, 0.8125, 0.625, 0.75, 0.625, 0.6875, 0.625, 0.75, 0.625, 0.75, 0.6875, 0.6875, 0.6875, 0.75, 0.625, 0.8125, 0.625, 0.8125, 0.6875, 0.75, 0.6875, 0.8125, 0.5625, 0.875, 0.5625, 0.875, 0.625, 0.8125, 0.625, 0.8125, 0.625, 0.875, 0.625, 0.875, 0.6875, 0.8125, 0.6875, 0.625, 0.625, 0.6875, 0.625, 0.6875, 0.6875, 0.625, 0.6875, 0.625, 0.5625, 0.6875, 0.5625, 0.6875, 0.625, 0.625, 0.625, 0.4436, 0.9375, 0.4863, 0.9375, 0.4863, 1.0, 0.4436, 1.0, 0.4436, 0.75, 0.4863, 0.75, 0.4863, 0.8125, 0.4436, 0.8125, 0.4436, 0.875, 0.4863, 0.875, 0.4863, 0.9375, 0.4436, 0.9375, 0.4436, 0.8125, 0.4863, 0.8125, 0.4863, 0.875, 0.4436, 0.875, 0.4436, 0.6875, 0.4863, 0.6875, 0.4863, 0.75, 0.4436, 0.75, 0.4436, 0.5, 0.4863, 0.5, 0.4863, 0.5625, 0.4436, 0.5625, 0.4436, 0.625, 0.4863, 0.625, 0.4863, 0.6875, 0.4436, 0.6875, 0.4436, 0.5625, 0.4863, 0.5625, 0.4863, 0.625, 0.4436, 0.625, 0.4436, 0.4375, 0.4863, 0.4375, 0.4863, 0.5, 0.4436, 0.5, 0.4436, 0.25, 0.4863, 0.25, 0.4863, 0.3125, 0.4436, 0.3125, 0.4436, 0.375, 0.4863, 0.375, 0.4863, 0.4375, 0.4436, 0.4375, 0.4436, 0.3125, 0.4863, 0.3125, 0.4863, 0.375, 0.4436, 0.375, 0.4436, 0.1875, 0.4863, 0.1875, 0.4863, 0.25, 0.4436, 0.25, 0.4436, 0.0, 0.4863, 0.0, 0.4863, 0.0625, 0.4436, 0.0625, 0.4436, 0.125, 0.4863, 0.125, 0.4863, 0.1875, 0.4436, 0.1875, 0.4436, 0.0625, 0.4863, 0.0625, 0.4863, 0.125, 0.4436, 0.125, 0.4375, 0.125, 0.4375, 0.0625, 0.4375, 0.0625, 0.4375, 0.125, 0.875, 0.6875, 0.8125, 0.6875, 0.8125, 0.6875, 0.875, 0.6875, 0.4863, 0.375, 0.4863, 0.4375, 0.4863, 0.4375, 0.4863, 0.375, 0.4375, 0.25, 0.4375, 0.1875, 0.4375, 0.1875, 0.4375, 0.25, 0.75, 0.5625, 0.8125, 0.5625, 0.8125, 0.5625, 0.75, 0.5625, 0.6875, 0.6875, 0.625, 0.6875, 0.625, 0.6875, 0.6875, 0.6875, 0.4863, 0.3125, 0.4863, 0.375, 0.4863, 0.375, 0.4863, 0.3125, 0.4375, 0.375, 0.4375, 0.3125, 0.4375, 0.3125, 0.4375, 0.375, 0.5, 0.6875, 0.4863, 0.6875, 0.4863, 0.6875, 0.5, 0.6875, 0.4863, 0.1875, 0.4863, 0.25, 0.4863, 0.25, 0.4863, 0.1875, 0.4375, 0.4375, 0.4375, 0.375, 0.4375, 0.375, 0.4375, 0.4375, 0.5625, 0.6875, 0.5, 0.6875, 0.5, 0.6875, 0.5625, 0.6875, 0.4375, 0.0625, 0.4375, 0.0, 0.4375, 0.0, 0.4375, 0.0625, 0.4436, 0.75, 0.4436, 0.8125, 0.4436, 0.8125, 0.4436, 0.75, 0.4375, 0.875, 0.4375, 0.8125, 0.4375, 0.8125, 0.4375, 0.875, 0.4436, 0.0625, 0.4436, 0.125, 0.4436, 0.125, 0.4436, 0.0625, 0.4436, 0.875, 0.4436, 0.9375, 0.4436, 0.9375, 0.4436, 0.875, 0.4375, 0.75, 0.4375, 0.6875, 0.4375, 0.6875, 0.4375, 0.75, 0.4436, 0.8125, 0.4436, 0.875, 0.4436, 0.875, 0.4436, 0.8125, 0.4436, 0.6875, 0.4436, 0.75, 0.4436, 0.75, 0.4436, 0.6875, 0.4436, 0.5, 0.4436, 0.5625, 0.4436, 0.5625, 0.4436, 0.5, 0.4436, 0.5, 0.4436, 0.5625, 0.4436, 0.5625, 0.4436, 0.5, 0.4375, 0.1875, 0.4375, 0.125, 0.4375, 0.125, 0.4375, 0.1875, 0.4375, 0.5, 0.4375, 0.4375, 0.4375, 0.4375, 0.4375, 0.5, 0.4375, 0.5625, 0.4375, 0.5, 0.4375, 0.5, 0.4375, 0.5625, 0.4375, 0.3125, 0.4375, 0.25, 0.4375, 0.25, 0.4375, 0.3125, 0.4375, 0.5, 0.4375, 0.4375, 0.4375, 0.4375, 0.4375, 0.5, 0.4375, 0.625, 0.4375, 0.5625, 0.4375, 0.5625, 0.4375, 0.625, 0.4436, 0.4375, 0.4436, 0.5, 0.4436, 0.5, 0.4436, 0.4375, 0.4375, 0.3125, 0.4375, 0.25, 0.4375, 0.25, 0.4375, 0.3125, 0.4436, 0.25, 0.4436, 0.3125, 0.4436, 0.3125, 0.4436, 0.25, 0.4375, 0.4375, 0.4375, 0.375, 0.4375, 0.375, 0.4375, 0.4375, 0.4436, 0.375, 0.4436, 0.4375, 0.4436, 0.4375, 0.4436, 0.375, 0.4375, 0.375, 0.4375, 0.3125, 0.4375, 0.3125, 0.4375, 0.375, 0.4436, 0.625, 0.4436, 0.6875, 0.4436, 0.6875, 0.4436, 0.625, 0.4436, 0.3125, 0.4436, 0.375, 0.4436, 0.375, 0.4436, 0.3125, 0.4375, 0.25, 0.4375, 0.1875, 0.4375, 0.1875, 0.4375, 0.25, 0.4436, 0.5625, 0.4436, 0.625, 0.4436, 0.625, 0.4436, 0.5625, 0.4436, 0.1875, 0.4436, 0.25, 0.4436, 0.25, 0.4436, 0.1875, 0.4436, 0.125, 0.4436, 0.1875, 0.4436, 0.1875, 0.4436, 0.125, 0.4375, 0.9375, 0.4375, 0.875, 0.4375, 0.875, 0.4375, 0.9375, 0.4436, 0.9375, 0.4436, 1.0, 0.4436, 1.0, 0.4436, 0.9375, 0.4436, 0.0, 0.4436, 0.0625, 0.4436, 0.0625, 0.4436, 0.0, 0.4375, 0.8125, 0.4375, 0.75, 0.4375, 0.75, 0.4375, 0.8125, 0.4375, 1.0, 0.4375, 0.9375, 0.4375, 0.9375, 0.4375, 1.0, 0.4436, 0.1875, 0.4436, 0.25, 0.4436, 0.25, 0.4436, 0.1875, 0.4436, 0.3125, 0.4436, 0.375, 0.4436, 0.375, 0.4436, 0.3125, 0.4375, 0.125, 0.4375, 0.0625, 0.4375, 0.0625, 0.4375, 0.125, 0.4375, 0.25, 0.4375, 0.1875, 0.4375, 0.1875, 0.4375, 0.25, 0.4436, 0.375, 0.4436, 0.4375, 0.4436, 0.4375, 0.4436, 0.375, 0.4375, 0.375, 0.4375, 0.3125, 0.4375, 0.3125, 0.4375, 0.375, 0.4436, 0.25, 0.4436, 0.3125, 0.4436, 0.3125, 0.4436, 0.25, 0.4375, 0.4375, 0.4375, 0.375, 0.4375, 0.375, 0.4375, 0.4375, 0.4436, 0.4375, 0.4436, 0.5, 0.4436, 0.5, 0.4436, 0.4375, 0.4436, 0.5, 0.4436, 0.5625, 0.4436, 0.5625, 0.4436, 0.5, 0.4375, 0.5, 0.4375, 0.4375, 0.4375, 0.4375, 0.4375, 0.5, 0.4436, 0.4375, 0.4436, 0.5, 0.4436, 0.5, 0.4436, 0.4375, 0.4375, 0.3125, 0.4375, 0.25, 0.4375, 0.25, 0.4375, 0.3125, 0.4436, 0.25, 0.4436, 0.3125, 0.4436, 0.3125, 0.4436, 0.25, 0.4375, 0.4375, 0.4375, 0.375, 0.4375, 0.375, 0.4375, 0.4375, 0.4375, 0.6875, 0.4375, 0.625, 0.4375, 0.625, 0.4375, 0.6875, 0.4436, 0.375, 0.4436, 0.4375, 0.4436, 0.4375, 0.4436, 0.375, 0.4375, 0.375, 0.4375, 0.3125, 0.4375, 0.3125, 0.4375, 0.375, 0.4375, 0.625, 0.4375, 0.5625, 0.4375, 0.5625, 0.4375, 0.625, 0.4436, 0.3125, 0.4436, 0.375, 0.4436, 0.375, 0.4436, 0.3125, 0.4375, 0.25, 0.4375, 0.1875, 0.4375, 0.1875, 0.4375, 0.25, 0.4436, 0.1875, 0.4436, 0.25, 0.4436, 0.25, 0.4436, 0.1875, 0.4375, 0.5625, 0.4375, 0.5, 0.4375, 0.5, 0.4375, 0.5625, 0.4436, 0.6875, 0.4436, 0.75, 0.4436, 0.75, 0.4436, 0.6875, 0.4375, 0.75, 0.4375, 0.6875, 0.4375, 0.6875, 0.4375, 0.75, 0.4436, 0.8125, 0.4436, 0.875, 0.4436, 0.875, 0.4436, 0.8125, 0.4375, 0.875, 0.4375, 0.8125, 0.4375, 0.8125, 0.4375, 0.875, 0.4436, 0.875, 0.4436, 0.9375, 0.4436, 0.9375, 0.4436, 0.875, 0.4375, 0.9375, 0.4375, 0.875, 0.4375, 0.875, 0.4375, 0.9375, 0.4436, 0.75, 0.4436, 0.8125, 0.4436, 0.8125, 0.4436, 0.75, 0.4375, 0.6875, 0.4375, 0.625, 0.4375, 0.625, 0.4375, 0.6875, 0.4375, 0.8125, 0.4375, 0.75, 0.4375, 0.75, 0.4375, 0.8125, 0.4436, 0.9375, 0.4436, 1.0, 0.4436, 1.0, 0.4436, 0.9375, 0.4436, 0.0625, 0.4436, 0.125, 0.4436, 0.125, 0.4436, 0.0625, 0.4375, 1.0, 0.4375, 0.9375, 0.4375, 0.9375, 0.4375, 1.0, 0.4375, 0.125, 0.4375, 0.0625, 0.4375, 0.0625, 0.4375, 0.125, 0.4436, 0.125, 0.4436, 0.1875, 0.4436, 0.1875, 0.4436, 0.125, 0.4375, 0.1875, 0.4375, 0.125, 0.4375, 0.125, 0.4375, 0.1875, 0.4436, 0.0, 0.4436, 0.0625, 0.4436, 0.0625, 0.4436, 0.0, 0.4375, 0.0625, 0.4375, 0.0, 0.4375, 0.0, 0.4375, 0.0625, 0.4375, 0.375, 0.4375, 0.3125, 0.4375, 0.3125, 0.4375, 0.375, 0.4375, 0.625, 0.4375, 0.5625, 0.4375, 0.5625, 0.4375, 0.625, 0.4436, 0.3125, 0.4436, 0.375, 0.4436, 0.375, 0.4436, 0.3125, 0.4375, 0.25, 0.4375, 0.1875, 0.4375, 0.1875, 0.4375, 0.25, 0.4436, 0.1875, 0.4436, 0.25, 0.4436, 0.25, 0.4436, 0.1875, 0.4375, 0.0625, 0.4375, 0.0, 0.4375, 0.0, 0.4375, 0.0625, 0.4436, 0.0, 0.4436, 0.0625, 0.4436, 0.0625, 0.4436, 0.0, 0.4375, 0.1875, 0.4375, 0.125, 0.4375, 0.125, 0.4375, 0.1875, 0.4436, 0.125, 0.4436, 0.1875, 0.4436, 0.1875, 0.4436, 0.125, 0.4375, 0.125, 0.4375, 0.0625, 0.4375, 0.0625, 0.4375, 0.125, 0.4375, 1.0, 0.4375, 0.9375, 0.4375, 0.9375, 0.4375, 1.0, 0.4436, 0.0625, 0.4436, 0.125, 0.4436, 0.125, 0.4436, 0.0625, 0.4436, 0.9375, 0.4436, 1.0, 0.4436, 1.0, 0.4436, 0.9375, 0.4375, 0.8125, 0.4375, 0.75, 0.4375, 0.75, 0.4375, 0.8125, 0.4436, 0.75, 0.4436, 0.8125, 0.4436, 0.8125, 0.4436, 0.75, 0.4375, 0.9375, 0.4375, 0.875, 0.4375, 0.875, 0.4375, 0.9375, 0.4375, 0.5625, 0.4375, 0.5, 0.4375, 0.5, 0.4375, 0.5625, 0.4436, 0.6875, 0.4436, 0.75, 0.4436, 0.75, 0.4436, 0.6875, 0.4436, 0.5625, 0.4436, 0.625, 0.4436, 0.625, 0.4436, 0.5625, 0.4375, 0.75, 0.4375, 0.6875, 0.4375, 0.6875, 0.4375, 0.75, 0.4436, 0.8125, 0.4436, 0.875, 0.4436, 0.875, 0.4436, 0.8125, 0.4436, 0.625, 0.4436, 0.6875, 0.4436, 0.6875, 0.4436, 0.625, 0.4375, 0.875, 0.4375, 0.8125, 0.4375, 0.8125, 0.4375, 0.875, 0.4436, 0.875, 0.4436, 0.9375, 0.4436, 0.9375, 0.4436, 0.875, 0.4375, 0.9375, 0.4375, 0.875, 0.4375, 0.875, 0.4375, 0.9375, 0.4436, 0.75, 0.4436, 0.8125, 0.4436, 0.8125, 0.4436, 0.75, 0.4375, 0.8125, 0.4375, 0.75, 0.4375, 0.75, 0.4375, 0.8125, 0.4436, 0.9375, 0.4436, 1.0, 0.4436, 1.0, 0.4436, 0.9375, 0.4436, 0.0625, 0.4436, 0.125, 0.4436, 0.125, 0.4436, 0.0625, 0.4375, 1.0, 0.4375, 0.9375, 0.4375, 0.9375, 0.4375, 1.0, 0.4375, 0.125, 0.4375, 0.0625, 0.4375, 0.0625, 0.4375, 0.125, 0.4436, 0.125, 0.4436, 0.1875, 0.4436, 0.1875, 0.4436, 0.125, 0.4375, 0.1875, 0.4375, 0.125, 0.4375, 0.125, 0.4375, 0.1875, 0.4436, 0.0, 0.4436, 0.0625, 0.4436, 0.0625, 0.4436, 0.0, 0.4375, 0.0625, 0.4375, 0.0, 0.4375, 0.0, 0.4375, 0.0625, 0.4375, 0.9375, 0.4375, 0.875, 0.4375, 0.875, 0.4375, 0.9375, 0.4436, 0.875, 0.4436, 0.9375, 0.4436, 0.9375, 0.4436, 0.875, 0.4375, 0.875, 0.4375, 0.8125, 0.4375, 0.8125, 0.4375, 0.875, 0.4436, 0.625, 0.4436, 0.6875, 0.4436, 0.6875, 0.4436, 0.625, 0.4436, 0.8125, 0.4436, 0.875, 0.4436, 0.875, 0.4436, 0.8125, 0.4375, 0.75, 0.4375, 0.6875, 0.4375, 0.6875, 0.4375, 0.75, 0.4436, 0.5625, 0.4436, 0.625, 0.4436, 0.625, 0.4436, 0.5625, 0.4436, 0.6875, 0.4436, 0.75, 0.4436, 0.75, 0.4436, 0.6875, 0.4375, 0.5625, 0.4375, 0.5, 0.4375, 0.5, 0.4375, 0.5625, 0.4436, 0.5, 0.4436, 0.5625, 0.4436, 0.5625, 0.4436, 0.5, 0.4375, 0.5, 0.4375, 0.4375, 0.4375, 0.4375, 0.4375, 0.5, 0.4436, 0.4375, 0.4436, 0.5, 0.4436, 0.5, 0.4436, 0.4375, 0.4375, 0.3125, 0.4375, 0.25, 0.4375, 0.25, 0.4375, 0.3125, 0.4436, 0.375, 0.4436, 0.4375, 0.4436, 0.4375, 0.4436, 0.375, 0.4375, 0.6875, 0.4375, 0.625, 0.4375, 0.625, 0.4375, 0.6875, 0.4375, 0.4375, 0.4375, 0.375, 0.4375, 0.375, 0.4375, 0.4375, 0.4436, 0.25, 0.4436, 0.3125, 0.4436, 0.3125, 0.4436, 0.25, 0.4375, 0.3125, 0.4375, 0.25, 0.4375, 0.25, 0.4375, 0.3125, 0.4436, 0.4375, 0.4436, 0.5, 0.4436, 0.5, 0.4436, 0.4375, 0.4375, 0.5, 0.4375, 0.4375, 0.4375, 0.4375, 0.4375, 0.5, 0.4436, 0.5, 0.4436, 0.5625, 0.4436, 0.5625, 0.4436, 0.5, 0.4375, 0.5625, 0.4375, 0.5, 0.4375, 0.5, 0.4375, 0.5625, 0.4436, 0.6875, 0.4436, 0.75, 0.4436, 0.75, 0.4436, 0.6875, 0.4436, 0.5625, 0.4436, 0.625, 0.4436, 0.625, 0.4436, 0.5625, 0.4375, 0.75, 0.4375, 0.6875, 0.4375, 0.6875, 0.4375, 0.75, 0.4436, 0.8125, 0.4436, 0.875, 0.4436, 0.875, 0.4436, 0.8125, 0.4436, 0.625, 0.4436, 0.6875, 0.4436, 0.6875, 0.4436, 0.625, 0.4375, 0.875, 0.4375, 0.8125, 0.4375, 0.8125, 0.4375, 0.875, 0.4436, 0.875, 0.4436, 0.9375, 0.4436, 0.9375, 0.4436, 0.875, 0.4375, 0.5625, 0.4436, 0.5625, 0.4436, 0.625, 0.4375, 0.625, 0.4375, 0.625, 0.4436, 0.625, 0.4436, 0.6875, 0.4375, 0.6875, 0.4375, 0.0625, 0.4436, 0.0625, 0.4436, 0.125, 0.4375, 0.125, 0.4375, 0.125, 0.4436, 0.125, 0.4436, 0.1875, 0.4375, 0.1875, 0.4375, 0.0, 0.4436, 0.0, 0.4436, 0.0625, 0.4375, 0.0625, 0.4375, 0.1875, 0.4436, 0.1875, 0.4436, 0.25, 0.4375, 0.25, 0.4375, 0.3125, 0.4436, 0.3125, 0.4436, 0.375, 0.4375, 0.375, 0.4375, 0.375, 0.4436, 0.375, 0.4436, 0.4375, 0.4375, 0.4375, 0.4375, 0.25, 0.4436, 0.25, 0.4436, 0.3125, 0.4375, 0.3125, 0.4375, 0.4375, 0.4436, 0.4375, 0.4436, 0.5, 0.4375, 0.5, 0.4375, 0.5, 0.4436, 0.5, 0.4436, 0.5625, 0.4375, 0.5625, 0.4375, 0.6875, 0.4436, 0.6875, 0.4436, 0.75, 0.4375, 0.75, 0.4375, 0.8125, 0.4436, 0.8125, 0.4436, 0.875, 0.4375, 0.875, 0.4375, 0.875, 0.4436, 0.875, 0.4436, 0.9375, 0.4375, 0.9375, 0.4375, 0.75, 0.4436, 0.75, 0.4436, 0.8125, 0.4375, 0.8125, 0.4375, 0.9375, 0.4436, 0.9375, 0.4436, 1.0, 0.4375, 1.0, 0.4436, 0.75, 0.4436, 0.8125, 0.4436, 0.8125, 0.4436, 0.75, 0.4375, 0.8125, 0.4375, 0.75, 0.4375, 0.75, 0.4375, 0.8125, 0.4436, 0.9375, 0.4436, 1.0, 0.4436, 1.0, 0.4436, 0.9375, 0.4436, 0.0625, 0.4436, 0.125, 0.4436, 0.125, 0.4436, 0.0625, 0.4375, 1.0, 0.4375, 0.9375, 0.4375, 0.9375, 0.4375, 1.0, 0.4375, 0.125, 0.4375, 0.0625, 0.4375, 0.0625, 0.4375, 0.125, 0.4436, 0.125, 0.4436, 0.1875, 0.4436, 0.1875, 0.4436, 0.125, 0.4375, 0.1875, 0.4375, 0.125, 0.4375, 0.125, 0.4375, 0.1875, 0.4436, 0.0, 0.4436, 0.0625, 0.4436, 0.0625, 0.4436, 0.0, 0.4375, 0.0625, 0.4375, 0.0, 0.4375, 0.0, 0.4375, 0.0625, 0.4436, 0.1875, 0.4436, 0.25, 0.4436, 0.25, 0.4436, 0.1875, 0.4375, 0.25, 0.4375, 0.1875, 0.4375, 0.1875, 0.4375, 0.25, 0.4436, 0.3125, 0.4436, 0.375, 0.4436, 0.375, 0.4436, 0.3125, 0.4375, 0.625, 0.4375, 0.5625, 0.4375, 0.5625, 0.4375, 0.625, 0.4375, 0.375, 0.4375, 0.3125, 0.4375, 0.3125, 0.4375, 0.375, 0.4436, 0.375, 0.4436, 0.4375, 0.4436, 0.4375, 0.4436, 0.375, 0.4375, 0.6875, 0.4375, 0.625, 0.4375, 0.625, 0.4375, 0.6875, 0.4375, 0.4375, 0.4375, 0.375, 0.4375, 0.375, 0.4375, 0.4375, 0.4436, 0.25, 0.4436, 0.3125, 0.4436, 0.3125, 0.4436, 0.25])
me_cube_001.use_remesh_fix_poles = True
me_cube_001.use_remesh_preserve_attributes = False
me_cube_001.update()

# ---- objects
ob_light = bpy.data.objects.new('Light', light_light)
ob_camera = bpy.data.objects.new('Camera', cam_camera)
ob_cube = bpy.data.objects.new('Cube', me_cube_001)

# ---- transforms, parenting, visibility, modifiers, constraints
ob_light.location = (4.076, 1.005, 5.904)
ob_light.rotation_euler = (0.6503, 0.05522, 1.866)
ob_light.lock_rotations_4d = False
ob_light.empty_display_type = 'ARROWS'
ob_light.color = (0.0, 0.0, 0.0, 0.0)
ob_light.lineart.crease_threshold = 0.0
ob_camera.location = (7.359, -6.926, 4.958)
ob_camera.rotation_euler = (1.109, 0.0, 0.8149)
ob_camera.lock_rotations_4d = False
ob_camera.empty_display_type = 'ARROWS'
ob_camera.color = (0.0, 0.0, 0.0, 0.0)
ob_camera.display_type = 'WIRE'
ob_camera.lineart.crease_threshold = 0.0
ob_cube.location = (0.0, 0.0, 0.0)
ob_cube.scale = (1.0, 0.9078, 0.7958)
_m = ob_cube.modifiers.new('Subdivision', 'SUBSURF')
_m.render_levels = 1

# ---- collection membership
col_collection.objects.link(ob_light)
col_collection.objects.link(ob_camera)
col_collection.objects.link(ob_cube)

# ---- scene / render settings (as saved in the file)
scene.camera = ob_camera
scene.frame_start = 1; scene.frame_end = 250; scene.frame_set(1)
scene.render.engine = 'BLENDER_EEVEE_NEXT'
scene.cycles.sampling_pattern = 'TABULATED_SOBOL'
scene.cycles.use_light_tree = False
scene.view_settings.view_transform = 'Filmic'
bpy.context.view_layer.update()

